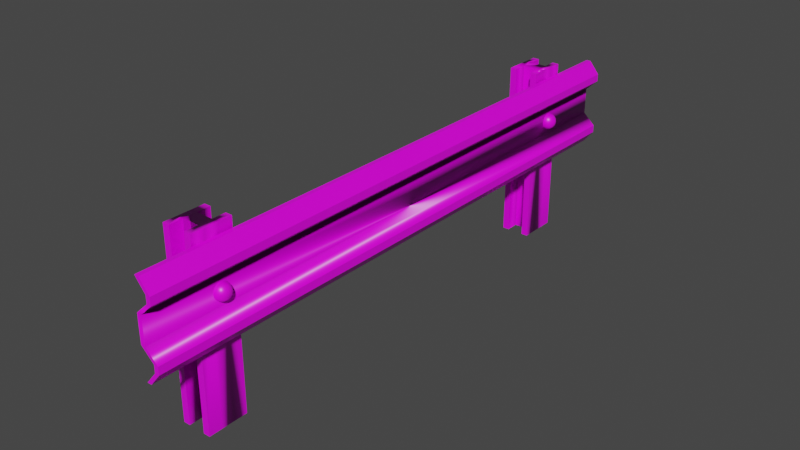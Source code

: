# Source: highway_fence_uv.blend  (saved by Blender 2.80.75; exported with 4.5.12 LTS)
import bpy
from mathutils import Matrix  # noqa: F401  (used for matrix-valued properties, if any)

bpy.ops.wm.read_factory_settings(use_empty=True)
scene = bpy.context.scene
scene.name = 'Scene'

# ---- collections
col_collection = bpy.data.collections.new('Collection'); scene.collection.children.link(col_collection)

# ---- images (referenced by path relative to the original .blend; pixels are not part of the script)
import os
ASSET_DIR = os.environ.get("B2B_ASSET_DIR", "")  # directory of the original .blend (textures are referenced by path, not embedded)
HERE = os.path.dirname(os.path.abspath(__file__))  # packed textures are extracted next to this script under _unpacked/

def load_image(name, relpath, width, height, colorspace="sRGB"):
    """Load a texture the original file referenced (path relative to the .blend, or extracted next to this script)."""
    p = next((c for c in (os.path.join(HERE, relpath), os.path.join(ASSET_DIR, relpath)) if relpath and os.path.exists(c)), "")
    if p:
        img = bpy.data.images.load(p, check_existing=True)
        img.name = name
    else:  # same state as the original file: an image datablock whose file is absent (Cycles renders it pink)
        img = bpy.data.images.new(name, width, height)
        img.source = "FILE"
        img.filepath = "//" + (relpath or name)
    img.colorspace_settings.name = colorspace
    return img
img_metalfence = load_image('metalfence', 'metalfence.jpg', 1024, 1024, 'sRGB')

# ---- materials (node trees are filled in below, after node groups)
mat_material = bpy.data.materials.new('Material')
mat_material.alpha_threshold = 0.0
mat_material.use_transparent_shadow = False
mat_material.line_color = (0.0, 0.0, 0.0, 1.0)

# ---- node groups
ng_auto_smooth = bpy.data.node_groups.new('Auto Smooth', 'GeometryNodeTree')
_s = ng_auto_smooth.interface.new_socket(name='Geometry', in_out='OUTPUT', socket_type='NodeSocketGeometry')
_s = ng_auto_smooth.interface.new_socket(name='Geometry', in_out='INPUT', socket_type='NodeSocketGeometry')
_s = ng_auto_smooth.interface.new_socket(name='Angle', in_out='INPUT', socket_type='NodeSocketFloat')
_s.subtype = 'ANGLE'
_s.min_value = 0.0
_s.max_value = 3.142
ng_auto_smooth.is_modifier = True
_N = ng_auto_smooth.nodes; _L = ng_auto_smooth.links
n0 = _N.new('NodeGroupOutput'); n0.name = 'Group Output'; n0.location = (480, -100)
n1 = _N.new('NodeGroupInput'); n1.name = 'Group Input'; n1.location = (-420, -300)
n2 = _N.new('NodeGroupInput'); n2.name = 'Group Input.001'; n2.location = (-60, -100)
n3 = _N.new('GeometryNodeSetShadeSmooth'); n3.name = 'Set Shade Smooth'; n3.location = (120, -100)
n3.domain = 'EDGE'
n4 = _N.new('GeometryNodeSetShadeSmooth'); n4.name = 'Set Shade Smooth.001'; n4.location = (300, -100)
n5 = _N.new('GeometryNodeInputMeshEdgeAngle'); n5.name = 'Edge Angle'; n5.location = (-420, -220)
n6 = _N.new('GeometryNodeInputEdgeSmooth'); n6.name = 'Is Edge Smooth'; n6.location = (-60, -160)
n7 = _N.new('GeometryNodeInputShadeSmooth'); n7.name = 'Is Face Smooth'; n7.location = (-240, -340)
n8 = _N.new('FunctionNodeBooleanMath'); n8.name = 'Boolean Math'; n8.location = (-60, -220)
n9 = _N.new('FunctionNodeCompare'); n9.name = 'Compare'; n9.location = (-240, -180)
n9.operation = 'LESS_EQUAL'
_L.new(n5.outputs[0], n9.inputs[0])
_L.new(n4.outputs[0], n0.inputs[0])
_L.new(n1.outputs[1], n9.inputs[1])
_L.new(n9.outputs[0], n8.inputs[0])
_L.new(n7.outputs[0], n8.inputs[1])
_L.new(n2.outputs[0], n3.inputs[0])
_L.new(n6.outputs[0], n3.inputs[1])
_L.new(n3.outputs[0], n4.inputs[0])
_L.new(n8.outputs[0], n3.inputs[2])
n0.is_active_output = True

# ---- material node trees
mat_material.use_nodes = True; mat_material.node_tree.nodes.clear()
_N = mat_material.node_tree.nodes; _L = mat_material.node_tree.links
n0 = _N.new('ShaderNodeOutputMaterial'); n0.name = 'Material Output'; n0.location = (300, 300)
n1 = _N.new('ShaderNodeBsdfPrincipled'); n1.name = 'Principled BSDF'; n1.location = (10, 300)
n1.distribution = 'GGX'
n1.subsurface_method = 'BURLEY'
n1.inputs[2].default_value = 0.4
n1.inputs[3].default_value = 1.45
n1.inputs[27].default_value = (0.0, 0.0, 0.0, 1.0)
n1.inputs[28].default_value = 1.0
n2 = _N.new('ShaderNodeTexImage'); n2.name = 'Image Texture'; n2.location = (-280, 275)
n2.image = img_metalfence
_L.new(n1.outputs[0], n0.inputs[0])
_L.new(n2.outputs[0], n1.inputs[0])
n0.is_active_output = True

# ---- world
world_world = bpy.data.worlds.new('World'); scene.world = world_world
world_world.use_nodes = True; world_world.node_tree.nodes.clear()
_N = world_world.node_tree.nodes; _L = world_world.node_tree.links
n0 = _N.new('ShaderNodeOutputWorld'); n0.name = 'World Output'; n0.location = (300, 300)
n1 = _N.new('ShaderNodeBackground'); n1.name = 'Background'; n1.location = (10, 300)
n1.inputs[0].default_value = (0.05088, 0.05088, 0.05088, 1.0)
_L.new(n1.outputs[0], n0.inputs[0])
n0.is_active_output = True
world_world.color = (0.05088, 0.05088, 0.05088)
world_world.use_sun_shadow = False
world_world.sun_shadow_jitter_overblur = 0.0

# ---- meshes
me_cube = bpy.data.meshes.new('Cube')
me_cube.from_pydata([(0.1457, -2.199, -0.1), (0.1457, 2.199, 0.1), (0.2052, -2.199, 0.1857), (0.2052, 2.199, 0.1857), (0.2381, 2.199, 0.1857), (0.2381, -2.199, 0.1857), (0.2052, -2.199, 0.2419), (0.2052, 2.199, 0.2419), (0.2381, 2.199, 0.2419), (0.2381, -2.199, 0.2419), (0.1289, -2.199, 0.3343), (0.1289, 2.199, 0.3343), (0.1618, 2.199, 0.3343), (0.1618, -2.199, 0.3343), (0.1128, -2.199, 0.1), (0.1128, -2.199, -0.1), (0.1128, 2.199, 0.1), (0.1128, 2.199, -0.1), (0.1457, -2.199, 0.1), (0.1457, 2.199, -0.1), (0.2052, -2.199, -0.1857), (0.2052, 2.199, -0.1857), (0.2381, 2.199, -0.1857), (0.2381, -2.199, -0.1857), (0.2052, -2.199, -0.2419), (0.2052, 2.199, -0.2419), (0.2381, 2.199, -0.2419), (0.2381, -2.199, -0.2419), (0.1289, -2.199, -0.3343), (0.1289, 2.199, -0.3343), (0.1618, 2.199, -0.3343), (0.1618, -2.199, -0.3343), (-0.1125, -1.707, -0.9407), (-0.0625, -1.707, -0.9407), (-0.0625, -1.707, 0.4017), (-0.0625, -1.607, -0.9407), (-0.1125, -1.507, 0.4017), (-0.1125, -1.507, -0.9407), (-0.0625, -1.507, -0.9407), (-0.0625, -1.507, 0.4017), (0.0625, -1.707, 0.4017), (0.0625, -1.507, 0.4017), (0.0625, -1.507, -0.9407), (0.1125, -1.507, 0.4017), (0.1125, -1.507, -0.9407), (-0.1125, -1.607, -0.9407), (-0.1125, -1.607, 0.4017), (-0.1125, -1.707, 0.4017), (-0.0625, -1.607, 0.4017), (-0.1125, -1.807, 0.4017), (-0.1125, -1.807, -0.9407), (-0.0625, -1.807, -0.9407), (-0.0625, -1.807, 0.4017), (0.0625, -1.707, -0.9407), (0.0625, -1.607, -0.9407), (0.0625, -1.607, 0.4017), (0.1125, -1.707, 0.4017), (0.1125, -1.707, -0.9407), (0.1125, -1.607, -0.9407), (0.1125, -1.607, 0.4017), (0.0625, -1.807, 0.4017), (0.0625, -1.807, -0.9407), (0.1125, -1.807, 0.4017), (0.1125, -1.807, -0.9407), (-0.1125, 1.707, -0.9407), (-0.0625, 1.707, -0.9407), (-0.0625, 1.707, 0.4017), (-0.0625, 1.607, -0.9407), (-0.1125, 1.507, 0.4017), (-0.1125, 1.507, -0.9407), (-0.0625, 1.507, -0.9407), (-0.0625, 1.507, 0.4017), (0.0625, 1.707, 0.4017), (0.0625, 1.507, 0.4017), (0.0625, 1.507, -0.9407), (0.1125, 1.507, 0.4017), (0.1125, 1.507, -0.9407), (-0.1125, 1.607, -0.9407), (-0.1125, 1.607, 0.4017), (-0.1125, 1.707, 0.4017), (-0.0625, 1.607, 0.4017), (-0.1125, 1.807, 0.4017), (-0.1125, 1.807, -0.9407), (-0.0625, 1.807, -0.9407), (-0.0625, 1.807, 0.4017), (0.0625, 1.707, -0.9407), (0.0625, 1.607, -0.9407), (0.0625, 1.607, 0.4017), (0.1125, 1.707, 0.4017), (0.1125, 1.707, -0.9407), (0.1125, 1.607, -0.9407), (0.1125, 1.607, 0.4017), (0.0625, 1.807, 0.4017), (0.0625, 1.807, -0.9407), (0.1125, 1.807, 0.4017), (0.1125, 1.807, -0.9407), (0.2084, -1.641, -0.00237), (0.2049, -1.629, -0.00237), (0.1993, -1.619, -0.00237), (0.1917, -1.609, -0.00237), (0.1825, -1.602, -0.00237), (0.172, -1.596, -0.00237), (0.1606, -1.593, -0.00237), (0.1487, -1.592, -0.00237), (0.2084, -1.641, -0.004686), (0.2049, -1.63, -0.006913), (0.1993, -1.619, -0.008966), (0.1917, -1.61, -0.01076), (0.1825, -1.603, -0.01224), (0.172, -1.597, -0.01334), (0.1606, -1.594, -0.01401), (0.1487, -1.593, -0.01424), (0.2084, -1.642, -0.006913), (0.2049, -1.631, -0.01128), (0.1993, -1.621, -0.01531), (0.1917, -1.613, -0.01884), (0.1825, -1.606, -0.02173), (0.172, -1.601, -0.02388), (0.1606, -1.597, -0.02521), (0.1487, -1.596, -0.02566), (0.2084, -1.643, -0.008966), (0.2049, -1.633, -0.01531), (0.1993, -1.624, -0.02115), (0.1917, -1.617, -0.02628), (0.1825, -1.61, -0.03048), (0.172, -1.606, -0.0336), (0.1606, -1.603, -0.03553), (0.2084, -1.644, -0.01076), (0.2049, -1.636, -0.01884), (0.1993, -1.629, -0.02628), (0.1917, -1.622, -0.0328), (0.1825, -1.617, -0.03815), (0.172, -1.613, -0.04212), (0.1606, -1.61, -0.04457), (0.2084, -1.646, -0.01224), (0.2049, -1.64, -0.02173), (0.1993, -1.634, -0.03048), (0.1917, -1.629, -0.03815), (0.1825, -1.624, -0.04444), (0.172, -1.621, -0.04912), (0.1606, -1.619, -0.052), (0.2084, -1.648, -0.01334), (0.2049, -1.644, -0.02388), (0.1993, -1.64, -0.0336), (0.1917, -1.636, -0.04212), (0.1825, -1.633, -0.04912), (0.172, -1.631, -0.05431), (0.1606, -1.63, -0.05751), (0.2084, -1.65, -0.01401), (0.2049, -1.648, -0.02521), (0.1993, -1.646, -0.03553), (0.1917, -1.644, -0.04457), (0.1825, -1.643, -0.052), (0.172, -1.642, -0.05751), (0.1606, -1.641, -0.06091), (0.1487, -1.641, -0.06205), (0.2084, -1.653, -0.01424), (0.2049, -1.653, -0.02566), (0.1993, -1.653, -0.03618), (0.1917, -1.653, -0.0454), (0.1825, -1.653, -0.05297), (0.172, -1.653, -0.05859), (0.1606, -1.653, -0.06205), (0.2084, -1.655, -0.01401), (0.2049, -1.657, -0.02521), (0.1993, -1.659, -0.03553), (0.1917, -1.661, -0.04457), (0.1825, -1.662, -0.052), (0.172, -1.663, -0.05751), (0.1606, -1.664, -0.06091), (0.2084, -1.657, -0.01334), (0.2049, -1.661, -0.02388), (0.1993, -1.665, -0.0336), (0.1917, -1.669, -0.04212), (0.1825, -1.672, -0.04912), (0.172, -1.674, -0.05431), (0.1606, -1.675, -0.05751), (0.2084, -1.659, -0.01224), (0.2049, -1.665, -0.02173), (0.1993, -1.671, -0.03048), (0.1917, -1.676, -0.03815), (0.1825, -1.681, -0.04444), (0.172, -1.684, -0.04912), (0.1606, -1.686, -0.052), (0.1487, -1.686, -0.05297), (0.2084, -1.661, -0.01076), (0.2049, -1.669, -0.01884), (0.1993, -1.676, -0.02628), (0.1917, -1.683, -0.0328), (0.1825, -1.688, -0.03815), (0.172, -1.692, -0.04212), (0.1606, -1.695, -0.04457), (0.2084, -1.662, -0.008966), (0.2049, -1.672, -0.01531), (0.1993, -1.681, -0.02115), (0.1917, -1.688, -0.02628), (0.1825, -1.695, -0.03048), (0.172, -1.699, -0.0336), (0.1606, -1.702, -0.03553), (0.1487, -1.703, -0.03618), (0.2084, -1.663, -0.006913), (0.2049, -1.674, -0.01128), (0.1993, -1.684, -0.01531), (0.1917, -1.692, -0.01884), (0.1825, -1.699, -0.02173), (0.172, -1.704, -0.02388), (0.1606, -1.708, -0.02521), (0.1487, -1.709, -0.02566), (0.2084, -1.664, -0.004686), (0.2049, -1.675, -0.006913), (0.1993, -1.686, -0.008966), (0.1917, -1.695, -0.01076), (0.1825, -1.702, -0.01224), (0.172, -1.708, -0.01334), (0.1606, -1.711, -0.01401), (0.1487, -1.712, -0.01424), (0.2084, -1.664, -0.00237), (0.2049, -1.676, -0.00237), (0.1993, -1.686, -0.00237), (0.1917, -1.696, -0.00237), (0.1825, -1.703, -0.00237), (0.172, -1.709, -0.00237), (0.1606, -1.712, -0.00237), (0.1487, -1.713, -0.00237), (0.2084, -1.664, -5.385e-05), (0.2049, -1.675, 0.002173), (0.1993, -1.686, 0.004226), (0.1917, -1.695, 0.006025), (0.1825, -1.702, 0.007501), (0.172, -1.708, 0.008598), (0.1606, -1.711, 0.009274), (0.2084, -1.663, 0.002173), (0.2049, -1.674, 0.006542), (0.1993, -1.684, 0.01057), (0.1917, -1.692, 0.0141), (0.1825, -1.699, 0.01699), (0.172, -1.704, 0.01914), (0.1606, -1.708, 0.02047), (0.1487, -1.709, 0.02092), (0.2084, -1.662, 0.004226), (0.2049, -1.672, 0.01057), (0.1993, -1.681, 0.01641), (0.1917, -1.688, 0.02154), (0.1825, -1.695, 0.02574), (0.172, -1.699, 0.02886), (0.1606, -1.702, 0.03079), (0.2096, -1.653, -0.00237), (0.2084, -1.661, 0.006025), (0.2049, -1.669, 0.0141), (0.1993, -1.676, 0.02154), (0.1917, -1.683, 0.02806), (0.1825, -1.688, 0.03341), (0.172, -1.692, 0.03738), (0.1606, -1.695, 0.03983), (0.2084, -1.659, 0.007501), (0.2049, -1.665, 0.01699), (0.1993, -1.671, 0.02574), (0.1917, -1.676, 0.03341), (0.1825, -1.681, 0.0397), (0.172, -1.684, 0.04438), (0.1606, -1.686, 0.04726), (0.1487, -1.686, 0.04823), (0.2084, -1.657, 0.008598), (0.2049, -1.661, 0.01914), (0.1993, -1.665, 0.02886), (0.1917, -1.669, 0.03738), (0.1825, -1.672, 0.04438), (0.172, -1.674, 0.04957), (0.1606, -1.675, 0.05277), (0.1487, -1.676, 0.05385), (0.2084, -1.655, 0.009274), (0.2049, -1.657, 0.02047), (0.1993, -1.659, 0.03079), (0.1917, -1.661, 0.03983), (0.1825, -1.662, 0.04726), (0.172, -1.663, 0.05277), (0.1606, -1.664, 0.05617), (0.2084, -1.653, 0.009502), (0.2049, -1.653, 0.02092), (0.1993, -1.653, 0.03144), (0.1917, -1.653, 0.04066), (0.1825, -1.653, 0.04823), (0.172, -1.653, 0.05385), (0.1606, -1.653, 0.05731), (0.2084, -1.65, 0.009274), (0.2049, -1.648, 0.02047), (0.1993, -1.646, 0.03079), (0.1917, -1.644, 0.03983), (0.1825, -1.643, 0.04726), (0.172, -1.642, 0.05277), (0.1606, -1.641, 0.05617), (0.2084, -1.648, 0.008598), (0.2049, -1.644, 0.01914), (0.1993, -1.64, 0.02886), (0.1917, -1.636, 0.03738), (0.1825, -1.633, 0.04438), (0.172, -1.631, 0.04957), (0.1606, -1.63, 0.05277), (0.2084, -1.646, 0.007501), (0.2049, -1.64, 0.01699), (0.1993, -1.634, 0.02574), (0.1917, -1.629, 0.03341), (0.1825, -1.624, 0.0397), (0.172, -1.621, 0.04438), (0.1606, -1.619, 0.04726), (0.2084, -1.644, 0.006025), (0.2049, -1.636, 0.0141), (0.1993, -1.629, 0.02154), (0.1917, -1.622, 0.02806), (0.1825, -1.617, 0.03341), (0.172, -1.613, 0.03738), (0.1606, -1.61, 0.03983), (0.1487, -1.609, 0.04066), (0.2084, -1.643, 0.004226), (0.2049, -1.633, 0.01057), (0.1993, -1.624, 0.01641), (0.1917, -1.617, 0.02154), (0.1825, -1.61, 0.02574), (0.172, -1.606, 0.02886), (0.1606, -1.603, 0.03079), (0.1487, -1.602, 0.03144), (0.2084, -1.642, 0.002173), (0.2049, -1.631, 0.006542), (0.1993, -1.621, 0.01057), (0.1917, -1.613, 0.0141), (0.1825, -1.606, 0.01699), (0.172, -1.601, 0.01914), (0.1606, -1.597, 0.02047), (0.1487, -1.596, 0.02092), (0.2084, -1.641, -5.385e-05), (0.2049, -1.63, 0.002173), (0.1993, -1.619, 0.004226), (0.1917, -1.61, 0.006025), (0.1825, -1.603, 0.007501), (0.172, -1.597, 0.008598), (0.1606, -1.594, 0.009274), (0.1487, -1.593, 0.009502), (0.07773, -1.592, -0.00237), (0.07773, -1.593, -0.01424), (0.07773, -1.596, -0.02566), (0.07773, -1.602, -0.03618), (0.1487, -1.602, -0.03618), (0.07773, -1.609, -0.0454), (0.07773, -1.619, -0.05297), (0.07773, -1.629, -0.05859), (0.07773, -1.641, -0.06205), (0.07773, -1.653, -0.06322), (0.07773, -1.664, -0.06205), (0.07773, -1.676, -0.05859), (0.07773, -1.686, -0.05297), (0.07773, -1.696, -0.0454), (0.1487, -1.696, -0.0454), (0.07773, -1.703, -0.03618), (0.07773, -1.709, -0.02566), (0.07773, -1.712, -0.01424), (0.07773, -1.713, -0.00237), (0.07773, -1.712, 0.009502), (0.07773, -1.709, 0.02092), (0.07773, -1.703, 0.03144), (0.1487, -1.703, 0.03144), (0.07773, -1.696, 0.04066), (0.07773, -1.686, 0.04823), (0.07773, -1.676, 0.05385), (0.07773, -1.664, 0.05731), (0.07773, -1.653, 0.05848), (0.07773, -1.641, 0.05731), (0.07773, -1.629, 0.05385), (0.07773, -1.619, 0.04823), (0.07773, -1.609, 0.04066), (0.07773, -1.602, 0.03144), (0.07773, -1.596, 0.02092), (0.07773, -1.593, 0.009502), (0.1487, -1.664, -0.06205), (0.1487, -1.676, -0.05859), (0.1487, -1.696, 0.04066), (0.1487, -1.664, 0.05731), (0.1487, -1.609, -0.0454), (0.1487, -1.653, 0.05848), (0.1487, -1.619, -0.05297), (0.1487, -1.641, 0.05731), (0.1487, -1.629, -0.05859), (0.1487, -1.629, 0.05385), (0.1487, -1.712, 0.009502), (0.1487, -1.619, 0.04823), (0.1487, -1.653, -0.06322), (0.2084, 1.641, -0.00237), (0.2049, 1.629, -0.00237), (0.1993, 1.619, -0.00237), (0.1917, 1.609, -0.00237), (0.1825, 1.602, -0.00237), (0.172, 1.596, -0.00237), (0.1606, 1.593, -0.00237), (0.1487, 1.592, -0.00237), (0.2084, 1.641, -0.004686), (0.2049, 1.63, -0.006913), (0.1993, 1.619, -0.008966), (0.1917, 1.61, -0.01076), (0.1825, 1.603, -0.01224), (0.172, 1.597, -0.01334), (0.1606, 1.594, -0.01401), (0.1487, 1.593, -0.01424), (0.2084, 1.642, -0.006913), (0.2049, 1.631, -0.01128), (0.1993, 1.621, -0.01531), (0.1917, 1.613, -0.01884), (0.1825, 1.606, -0.02173), (0.172, 1.601, -0.02388), (0.1606, 1.597, -0.02521), (0.1487, 1.596, -0.02566), (0.2084, 1.643, -0.008966), (0.2049, 1.633, -0.01531), (0.1993, 1.624, -0.02115), (0.1917, 1.617, -0.02628), (0.1825, 1.61, -0.03048), (0.172, 1.606, -0.0336), (0.1606, 1.603, -0.03553), (0.2084, 1.644, -0.01076), (0.2049, 1.636, -0.01884), (0.1993, 1.629, -0.02628), (0.1917, 1.622, -0.0328), (0.1825, 1.617, -0.03815), (0.172, 1.613, -0.04212), (0.1606, 1.61, -0.04457), (0.2084, 1.646, -0.01224), (0.2049, 1.64, -0.02173), (0.1993, 1.634, -0.03048), (0.1917, 1.629, -0.03815), (0.1825, 1.624, -0.04444), (0.172, 1.621, -0.04912), (0.1606, 1.619, -0.052), (0.2084, 1.648, -0.01334), (0.2049, 1.644, -0.02388), (0.1993, 1.64, -0.0336), (0.1917, 1.636, -0.04212), (0.1825, 1.633, -0.04912), (0.172, 1.631, -0.05431), (0.1606, 1.63, -0.05751), (0.2084, 1.65, -0.01401), (0.2049, 1.648, -0.02521), (0.1993, 1.646, -0.03553), (0.1917, 1.644, -0.04457), (0.1825, 1.643, -0.052), (0.172, 1.642, -0.05751), (0.1606, 1.641, -0.06091), (0.1487, 1.641, -0.06205), (0.2084, 1.653, -0.01424), (0.2049, 1.653, -0.02566), (0.1993, 1.653, -0.03618), (0.1917, 1.653, -0.0454), (0.1825, 1.653, -0.05297), (0.172, 1.653, -0.05859), (0.1606, 1.653, -0.06205), (0.2084, 1.655, -0.01401), (0.2049, 1.657, -0.02521), (0.1993, 1.659, -0.03553), (0.1917, 1.661, -0.04457), (0.1825, 1.662, -0.052), (0.172, 1.663, -0.05751), (0.1606, 1.664, -0.06091), (0.2084, 1.657, -0.01334), (0.2049, 1.661, -0.02388), (0.1993, 1.665, -0.0336), (0.1917, 1.669, -0.04212), (0.1825, 1.672, -0.04912), (0.172, 1.674, -0.05431), (0.1606, 1.675, -0.05751), (0.2084, 1.659, -0.01224), (0.2049, 1.665, -0.02173), (0.1993, 1.671, -0.03048), (0.1917, 1.676, -0.03815), (0.1825, 1.681, -0.04444), (0.172, 1.684, -0.04912), (0.1606, 1.686, -0.052), (0.1487, 1.686, -0.05297), (0.2084, 1.661, -0.01076), (0.2049, 1.669, -0.01884), (0.1993, 1.676, -0.02628), (0.1917, 1.683, -0.0328), (0.1825, 1.688, -0.03815), (0.172, 1.692, -0.04212), (0.1606, 1.695, -0.04457), (0.2084, 1.662, -0.008966), (0.2049, 1.672, -0.01531), (0.1993, 1.681, -0.02115), (0.1917, 1.688, -0.02628), (0.1825, 1.695, -0.03048), (0.172, 1.699, -0.0336), (0.1606, 1.702, -0.03553), (0.1487, 1.703, -0.03618), (0.2084, 1.663, -0.006913), (0.2049, 1.674, -0.01128), (0.1993, 1.684, -0.01531), (0.1917, 1.692, -0.01884), (0.1825, 1.699, -0.02173), (0.172, 1.704, -0.02388), (0.1606, 1.708, -0.02521), (0.1487, 1.709, -0.02566), (0.2084, 1.664, -0.004686), (0.2049, 1.675, -0.006913), (0.1993, 1.686, -0.008966), (0.1917, 1.695, -0.01076), (0.1825, 1.702, -0.01224), (0.172, 1.708, -0.01334), (0.1606, 1.711, -0.01401), (0.1487, 1.712, -0.01424), (0.2084, 1.664, -0.00237), (0.2049, 1.676, -0.00237), (0.1993, 1.686, -0.00237), (0.1917, 1.696, -0.00237), (0.1825, 1.703, -0.00237), (0.172, 1.709, -0.00237), (0.1606, 1.712, -0.00237), (0.1487, 1.713, -0.00237), (0.2084, 1.664, -5.385e-05), (0.2049, 1.675, 0.002173), (0.1993, 1.686, 0.004226), (0.1917, 1.695, 0.006025), (0.1825, 1.702, 0.007501), (0.172, 1.708, 0.008598), (0.1606, 1.711, 0.009274), (0.2084, 1.663, 0.002173), (0.2049, 1.674, 0.006542), (0.1993, 1.684, 0.01057), (0.1917, 1.692, 0.0141), (0.1825, 1.699, 0.01699), (0.172, 1.704, 0.01914), (0.1606, 1.708, 0.02047), (0.1487, 1.709, 0.02092), (0.2084, 1.662, 0.004226), (0.2049, 1.672, 0.01057), (0.1993, 1.681, 0.01641), (0.1917, 1.688, 0.02154), (0.1825, 1.695, 0.02574), (0.172, 1.699, 0.02886), (0.1606, 1.702, 0.03079), (0.2096, 1.653, -0.00237), (0.2084, 1.661, 0.006025), (0.2049, 1.669, 0.0141), (0.1993, 1.676, 0.02154), (0.1917, 1.683, 0.02806), (0.1825, 1.688, 0.03341), (0.172, 1.692, 0.03738), (0.1606, 1.695, 0.03983), (0.2084, 1.659, 0.007501), (0.2049, 1.665, 0.01699), (0.1993, 1.671, 0.02574), (0.1917, 1.676, 0.03341), (0.1825, 1.681, 0.0397), (0.172, 1.684, 0.04438), (0.1606, 1.686, 0.04726), (0.1487, 1.686, 0.04823), (0.2084, 1.657, 0.008598), (0.2049, 1.661, 0.01914), (0.1993, 1.665, 0.02886), (0.1917, 1.669, 0.03738), (0.1825, 1.672, 0.04438), (0.172, 1.674, 0.04957), (0.1606, 1.675, 0.05277), (0.1487, 1.676, 0.05385), (0.2084, 1.655, 0.009274), (0.2049, 1.657, 0.02047), (0.1993, 1.659, 0.03079), (0.1917, 1.661, 0.03983), (0.1825, 1.662, 0.04726), (0.172, 1.663, 0.05277), (0.1606, 1.664, 0.05617), (0.2084, 1.653, 0.009502), (0.2049, 1.653, 0.02092), (0.1993, 1.653, 0.03144), (0.1917, 1.653, 0.04066), (0.1825, 1.653, 0.04823), (0.172, 1.653, 0.05385), (0.1606, 1.653, 0.05731), (0.2084, 1.65, 0.009274), (0.2049, 1.648, 0.02047), (0.1993, 1.646, 0.03079), (0.1917, 1.644, 0.03983), (0.1825, 1.643, 0.04726), (0.172, 1.642, 0.05277), (0.1606, 1.641, 0.05617), (0.2084, 1.648, 0.008598), (0.2049, 1.644, 0.01914), (0.1993, 1.64, 0.02886), (0.1917, 1.636, 0.03738), (0.1825, 1.633, 0.04438), (0.172, 1.631, 0.04957), (0.1606, 1.63, 0.05277), (0.2084, 1.646, 0.007501), (0.2049, 1.64, 0.01699), (0.1993, 1.634, 0.02574), (0.1917, 1.629, 0.03341), (0.1825, 1.624, 0.0397), (0.172, 1.621, 0.04438), (0.1606, 1.619, 0.04726), (0.2084, 1.644, 0.006025), (0.2049, 1.636, 0.0141), (0.1993, 1.629, 0.02154), (0.1917, 1.622, 0.02806), (0.1825, 1.617, 0.03341), (0.172, 1.613, 0.03738), (0.1606, 1.61, 0.03983), (0.1487, 1.609, 0.04066), (0.2084, 1.643, 0.004226), (0.2049, 1.633, 0.01057), (0.1993, 1.624, 0.01641), (0.1917, 1.617, 0.02154), (0.1825, 1.61, 0.02574), (0.172, 1.606, 0.02886), (0.1606, 1.603, 0.03079), (0.1487, 1.602, 0.03144), (0.2084, 1.642, 0.002173), (0.2049, 1.631, 0.006542), (0.1993, 1.621, 0.01057), (0.1917, 1.613, 0.0141), (0.1825, 1.606, 0.01699), (0.172, 1.601, 0.01914), (0.1606, 1.597, 0.02047), (0.1487, 1.596, 0.02092), (0.2084, 1.641, -5.385e-05), (0.2049, 1.63, 0.002173), (0.1993, 1.619, 0.004226), (0.1917, 1.61, 0.006025), (0.1825, 1.603, 0.007501), (0.172, 1.597, 0.008598), (0.1606, 1.594, 0.009274), (0.1487, 1.593, 0.009502), (0.07773, 1.592, -0.00237), (0.07773, 1.593, -0.01424), (0.07773, 1.596, -0.02566), (0.07773, 1.602, -0.03618), (0.1487, 1.602, -0.03618), (0.07773, 1.609, -0.0454), (0.07773, 1.619, -0.05297), (0.07773, 1.629, -0.05859), (0.07773, 1.641, -0.06205), (0.07773, 1.653, -0.06322), (0.07773, 1.664, -0.06205), (0.07773, 1.676, -0.05859), (0.07773, 1.686, -0.05297), (0.07773, 1.696, -0.0454), (0.1487, 1.696, -0.0454), (0.07773, 1.703, -0.03618), (0.07773, 1.709, -0.02566), (0.07773, 1.712, -0.01424), (0.07773, 1.713, -0.00237), (0.07773, 1.712, 0.009502), (0.07773, 1.709, 0.02092), (0.07773, 1.703, 0.03144), (0.1487, 1.703, 0.03144), (0.07773, 1.696, 0.04066), (0.07773, 1.686, 0.04823), (0.07773, 1.676, 0.05385), (0.07773, 1.664, 0.05731), (0.07773, 1.653, 0.05848), (0.07773, 1.641, 0.05731), (0.07773, 1.629, 0.05385), (0.07773, 1.619, 0.04823), (0.07773, 1.609, 0.04066), (0.07773, 1.602, 0.03144), (0.07773, 1.596, 0.02092), (0.07773, 1.593, 0.009502), (0.1487, 1.664, -0.06205), (0.1487, 1.676, -0.05859), (0.1487, 1.696, 0.04066), (0.1487, 1.664, 0.05731), (0.1487, 1.609, -0.0454), (0.1487, 1.653, 0.05848), (0.1487, 1.619, -0.05297), (0.1487, 1.641, 0.05731), (0.1487, 1.629, -0.05859), (0.1487, 1.629, 0.05385), (0.1487, 1.712, 0.009502), (0.1487, 1.619, 0.04823), (0.1487, 1.653, -0.06322)], [], [(17, 16, 1, 19), (19, 1, 18, 0), (0, 18, 14, 15), (17, 19, 0, 15), (18, 1, 4, 5), (5, 4, 8, 9), (16, 14, 2, 3), (14, 18, 5, 2), (1, 16, 3, 4), (6, 9, 13, 10), (3, 2, 6, 7), (2, 5, 9, 6), (4, 3, 7, 8), (12, 11, 10, 13), (8, 7, 11, 12), (9, 8, 12, 13), (7, 6, 10, 11), (14, 16, 17, 15), (16, 14, 18, 1), (0, 23, 22, 19), (23, 27, 26, 22), (17, 21, 20, 15), (15, 20, 23, 0), (19, 22, 21, 17), (24, 28, 31, 27), (21, 25, 24, 20), (20, 24, 27, 23), (22, 26, 25, 21), (30, 31, 28, 29), (26, 30, 29, 25), (27, 31, 30, 26), (25, 29, 28, 24), (32, 47, 46, 45), (46, 48, 39, 36), (48, 34, 40, 55), (33, 34, 47, 32), (45, 35, 33, 32), (48, 46, 47, 34), (37, 36, 39, 38), (45, 46, 36, 37), (48, 35, 38, 39), (35, 45, 37, 38), (40, 53, 57, 56), (35, 48, 55, 54), (34, 33, 53, 40), (33, 35, 54, 53), (55, 40, 56, 59), (58, 54, 42, 44), (42, 41, 43, 44), (59, 58, 44, 43), (55, 59, 43, 41), (54, 55, 41, 42), (47, 49, 52, 34), (35, 45, 46, 48), (50, 51, 52, 49), (32, 50, 49, 47), (34, 52, 51, 33), (33, 51, 50, 32), (55, 59, 58, 54), (57, 58, 59, 56), (54, 58, 57, 53), (57, 63, 61, 53), (61, 63, 62, 60), (56, 62, 63, 57), (40, 60, 62, 56), (53, 61, 60, 40), (64, 77, 78, 79), (78, 68, 71, 80), (80, 87, 72, 66), (65, 64, 79, 66), (77, 64, 65, 67), (80, 66, 79, 78), (69, 70, 71, 68), (77, 69, 68, 78), (80, 71, 70, 67), (67, 70, 69, 77), (72, 88, 89, 85), (67, 86, 87, 80), (66, 72, 85, 65), (65, 85, 86, 67), (87, 91, 88, 72), (90, 76, 74, 86), (74, 76, 75, 73), (91, 75, 76, 90), (87, 73, 75, 91), (86, 74, 73, 87), (79, 66, 84, 81), (67, 80, 78, 77), (82, 81, 84, 83), (64, 79, 81, 82), (66, 65, 83, 84), (65, 64, 82, 83), (87, 86, 90, 91), (89, 88, 91, 90), (86, 85, 89, 90), (89, 85, 93, 95), (93, 92, 94, 95), (88, 89, 95, 94), (72, 88, 94, 92), (85, 72, 92, 93), (97, 96, 104, 105), (98, 97, 105, 106), (99, 98, 106, 107), (100, 99, 107, 108), (101, 100, 108, 109), (102, 101, 109, 110), (103, 102, 110, 111), (96, 246, 104), (111, 110, 118, 119), (104, 246, 112), (105, 104, 112, 113), (106, 105, 113, 114), (107, 106, 114, 115), (108, 107, 115, 116), (109, 108, 116, 117), (110, 109, 117, 118), (116, 115, 123, 124), (117, 116, 124, 125), (118, 117, 125, 126), (119, 118, 126, 341), (112, 246, 120), (113, 112, 120, 121), (114, 113, 121, 122), (115, 114, 122, 123), (120, 246, 127), (121, 120, 127, 128), (122, 121, 128, 129), (123, 122, 129, 130), (124, 123, 130, 131), (125, 124, 131, 132), (126, 125, 132, 133), (341, 126, 133, 376), (131, 130, 137, 138), (132, 131, 138, 139), (133, 132, 139, 140), (376, 133, 140, 378), (127, 246, 134), (128, 127, 134, 135), (129, 128, 135, 136), (130, 129, 136, 137), (135, 134, 141, 142), (136, 135, 142, 143), (137, 136, 143, 144), (138, 137, 144, 145), (139, 138, 145, 146), (140, 139, 146, 147), (378, 140, 147, 380), (134, 246, 141), (146, 145, 152, 153), (147, 146, 153, 154), (380, 147, 154, 155), (141, 246, 148), (142, 141, 148, 149), (143, 142, 149, 150), (144, 143, 150, 151), (145, 144, 151, 152), (149, 148, 156, 157), (150, 149, 157, 158), (151, 150, 158, 159), (152, 151, 159, 160), (153, 152, 160, 161), (154, 153, 161, 162), (155, 154, 162, 384), (148, 246, 156), (161, 160, 167, 168), (162, 161, 168, 169), (384, 162, 169, 372), (156, 246, 163), (157, 156, 163, 164), (158, 157, 164, 165), (159, 158, 165, 166), (160, 159, 166, 167), (165, 164, 171, 172), (166, 165, 172, 173), (167, 166, 173, 174), (168, 167, 174, 175), (169, 168, 175, 176), (372, 169, 176, 373), (163, 246, 170), (164, 163, 170, 171), (176, 175, 182, 183), (373, 176, 183, 184), (170, 246, 177), (171, 170, 177, 178), (172, 171, 178, 179), (173, 172, 179, 180), (174, 173, 180, 181), (175, 174, 181, 182), (180, 179, 187, 188), (181, 180, 188, 189), (182, 181, 189, 190), (183, 182, 190, 191), (184, 183, 191, 351), (177, 246, 185), (178, 177, 185, 186), (179, 178, 186, 187), (351, 191, 198, 199), (185, 246, 192), (186, 185, 192, 193), (187, 186, 193, 194), (188, 187, 194, 195), (189, 188, 195, 196), (190, 189, 196, 197), (191, 190, 197, 198), (195, 194, 202, 203), (196, 195, 203, 204), (197, 196, 204, 205), (198, 197, 205, 206), (199, 198, 206, 207), (192, 246, 200), (193, 192, 200, 201), (194, 193, 201, 202), (207, 206, 214, 215), (200, 246, 208), (201, 200, 208, 209), (202, 201, 209, 210), (203, 202, 210, 211), (204, 203, 211, 212), (205, 204, 212, 213), (206, 205, 213, 214), (212, 211, 219, 220), (213, 212, 220, 221), (214, 213, 221, 222), (208, 246, 216), (209, 208, 216, 217), (210, 209, 217, 218), (211, 210, 218, 219), (216, 246, 224), (217, 216, 224, 225), (218, 217, 225, 226), (219, 218, 226, 227), (220, 219, 227, 228), (221, 220, 228, 229), (222, 221, 229, 230), (228, 227, 234, 235), (229, 228, 235, 236), (230, 229, 236, 237), (224, 246, 231), (225, 224, 231, 232), (226, 225, 232, 233), (227, 226, 233, 234), (232, 231, 239, 240), (233, 232, 240, 241), (234, 233, 241, 242), (235, 234, 242, 243), (236, 235, 243, 244), (237, 236, 244, 245), (231, 246, 239), (244, 243, 251, 252), (245, 244, 252, 253), (359, 245, 253, 374), (239, 246, 247), (240, 239, 247, 248), (241, 240, 248, 249), (242, 241, 249, 250), (243, 242, 250, 251), (249, 248, 255, 256), (250, 249, 256, 257), (251, 250, 257, 258), (252, 251, 258, 259), (253, 252, 259, 260), (247, 246, 254), (248, 247, 254, 255), (260, 259, 267, 268), (254, 246, 262), (255, 254, 262, 263), (256, 255, 263, 264), (257, 256, 264, 265), (258, 257, 265, 266), (259, 258, 266, 267), (264, 263, 271, 272), (265, 264, 272, 273), (266, 265, 273, 274), (267, 266, 274, 275), (268, 267, 275, 276), (262, 246, 270), (263, 262, 270, 271), (276, 275, 282, 283), (270, 246, 277), (271, 270, 277, 278), (272, 271, 278, 279), (273, 272, 279, 280), (274, 273, 280, 281), (275, 274, 281, 282), (280, 279, 286, 287), (281, 280, 287, 288), (282, 281, 288, 289), (283, 282, 289, 290), (277, 246, 284), (278, 277, 284, 285), (279, 278, 285, 286), (284, 246, 291), (285, 284, 291, 292), (286, 285, 292, 293), (287, 286, 293, 294), (288, 287, 294, 295), (289, 288, 295, 296), (290, 289, 296, 297), (294, 293, 300, 301), (295, 294, 301, 302), (296, 295, 302, 303), (297, 296, 303, 304), (291, 246, 298), (292, 291, 298, 299), (293, 292, 299, 300), (298, 246, 305), (299, 298, 305, 306), (300, 299, 306, 307), (301, 300, 307, 308), (302, 301, 308, 309), (303, 302, 309, 310), (304, 303, 310, 311), (309, 308, 316, 317), (310, 309, 317, 318), (311, 310, 318, 319), (312, 311, 319, 320), (305, 246, 313), (306, 305, 313, 314), (307, 306, 314, 315), (308, 307, 315, 316), (314, 313, 321, 322), (315, 314, 322, 323), (316, 315, 323, 324), (317, 316, 324, 325), (318, 317, 325, 326), (319, 318, 326, 327), (313, 246, 321), (326, 325, 333, 334), (327, 326, 334, 335), (321, 246, 329), (322, 321, 329, 330), (323, 322, 330, 331), (324, 323, 331, 332), (325, 324, 332, 333), (330, 329, 96, 97), (331, 330, 97, 98), (332, 331, 98, 99), (333, 332, 99, 100), (334, 333, 100, 101), (335, 334, 101, 102), (336, 335, 102, 103), (329, 246, 96), (337, 103, 111, 338), (338, 111, 119, 339), (339, 119, 341, 340), (340, 341, 376, 342), (342, 376, 378, 343), (343, 378, 380, 344), (344, 380, 155, 345), (345, 155, 384, 346), (346, 384, 372, 347), (347, 372, 373, 348), (348, 373, 184, 349), (349, 184, 351, 350), (350, 351, 199, 352), (353, 207, 215, 354), (354, 215, 223, 355), (355, 223, 382, 356), (356, 382, 238, 357), (357, 238, 359, 358), (358, 359, 374, 360), (360, 374, 261, 361), (361, 261, 269, 362), (362, 269, 375, 363), (363, 375, 377, 364), (364, 377, 379, 365), (365, 379, 381, 366), (366, 381, 383, 367), (367, 383, 312, 368), (368, 312, 320, 369), (369, 320, 328, 370), (370, 328, 336, 371), (337, 338, 339, 340, 342, 343, 344, 345, 346, 347, 348, 349, 350, 352, 353, 354, 355, 356, 357, 358, 360, 361, 362, 363, 364, 365, 366, 367, 368, 369, 370, 371), (215, 214, 222, 223), (375, 276, 283, 377), (383, 304, 311, 312), (382, 230, 237, 238), (223, 222, 230, 382), (377, 283, 290, 379), (320, 319, 327, 328), (238, 237, 245, 359), (379, 290, 297, 381), (374, 253, 260, 261), (381, 297, 304, 383), (269, 268, 276, 375), (261, 260, 268, 269), (328, 327, 335, 336), (352, 199, 207, 353), (371, 336, 103, 337), (386, 394, 393, 385), (387, 395, 394, 386), (388, 396, 395, 387), (389, 397, 396, 388), (390, 398, 397, 389), (391, 399, 398, 390), (392, 400, 399, 391), (385, 393, 535), (400, 408, 407, 399), (393, 401, 535), (394, 402, 401, 393), (395, 403, 402, 394), (396, 404, 403, 395), (397, 405, 404, 396), (398, 406, 405, 397), (399, 407, 406, 398), (405, 413, 412, 404), (406, 414, 413, 405), (407, 415, 414, 406), (408, 630, 415, 407), (401, 409, 535), (402, 410, 409, 401), (403, 411, 410, 402), (404, 412, 411, 403), (409, 416, 535), (410, 417, 416, 409), (411, 418, 417, 410), (412, 419, 418, 411), (413, 420, 419, 412), (414, 421, 420, 413), (415, 422, 421, 414), (630, 665, 422, 415), (420, 427, 426, 419), (421, 428, 427, 420), (422, 429, 428, 421), (665, 667, 429, 422), (416, 423, 535), (417, 424, 423, 416), (418, 425, 424, 417), (419, 426, 425, 418), (424, 431, 430, 423), (425, 432, 431, 424), (426, 433, 432, 425), (427, 434, 433, 426), (428, 435, 434, 427), (429, 436, 435, 428), (667, 669, 436, 429), (423, 430, 535), (435, 442, 441, 434), (436, 443, 442, 435), (669, 444, 443, 436), (430, 437, 535), (431, 438, 437, 430), (432, 439, 438, 431), (433, 440, 439, 432), (434, 441, 440, 433), (438, 446, 445, 437), (439, 447, 446, 438), (440, 448, 447, 439), (441, 449, 448, 440), (442, 450, 449, 441), (443, 451, 450, 442), (444, 673, 451, 443), (437, 445, 535), (450, 457, 456, 449), (451, 458, 457, 450), (673, 661, 458, 451), (445, 452, 535), (446, 453, 452, 445), (447, 454, 453, 446), (448, 455, 454, 447), (449, 456, 455, 448), (454, 461, 460, 453), (455, 462, 461, 454), (456, 463, 462, 455), (457, 464, 463, 456), (458, 465, 464, 457), (661, 662, 465, 458), (452, 459, 535), (453, 460, 459, 452), (465, 472, 471, 464), (662, 473, 472, 465), (459, 466, 535), (460, 467, 466, 459), (461, 468, 467, 460), (462, 469, 468, 461), (463, 470, 469, 462), (464, 471, 470, 463), (469, 477, 476, 468), (470, 478, 477, 469), (471, 479, 478, 470), (472, 480, 479, 471), (473, 640, 480, 472), (466, 474, 535), (467, 475, 474, 466), (468, 476, 475, 467), (640, 488, 487, 480), (474, 481, 535), (475, 482, 481, 474), (476, 483, 482, 475), (477, 484, 483, 476), (478, 485, 484, 477), (479, 486, 485, 478), (480, 487, 486, 479), (484, 492, 491, 483), (485, 493, 492, 484), (486, 494, 493, 485), (487, 495, 494, 486), (488, 496, 495, 487), (481, 489, 535), (482, 490, 489, 481), (483, 491, 490, 482), (496, 504, 503, 495), (489, 497, 535), (490, 498, 497, 489), (491, 499, 498, 490), (492, 500, 499, 491), (493, 501, 500, 492), (494, 502, 501, 493), (495, 503, 502, 494), (501, 509, 508, 500), (502, 510, 509, 501), (503, 511, 510, 502), (497, 505, 535), (498, 506, 505, 497), (499, 507, 506, 498), (500, 508, 507, 499), (505, 513, 535), (506, 514, 513, 505), (507, 515, 514, 506), (508, 516, 515, 507), (509, 517, 516, 508), (510, 518, 517, 509), (511, 519, 518, 510), (517, 524, 523, 516), (518, 525, 524, 517), (519, 526, 525, 518), (513, 520, 535), (514, 521, 520, 513), (515, 522, 521, 514), (516, 523, 522, 515), (521, 529, 528, 520), (522, 530, 529, 521), (523, 531, 530, 522), (524, 532, 531, 523), (525, 533, 532, 524), (526, 534, 533, 525), (520, 528, 535), (533, 541, 540, 532), (534, 542, 541, 533), (648, 663, 542, 534), (528, 536, 535), (529, 537, 536, 528), (530, 538, 537, 529), (531, 539, 538, 530), (532, 540, 539, 531), (538, 545, 544, 537), (539, 546, 545, 538), (540, 547, 546, 539), (541, 548, 547, 540), (542, 549, 548, 541), (536, 543, 535), (537, 544, 543, 536), (549, 557, 556, 548), (543, 551, 535), (544, 552, 551, 543), (545, 553, 552, 544), (546, 554, 553, 545), (547, 555, 554, 546), (548, 556, 555, 547), (553, 561, 560, 552), (554, 562, 561, 553), (555, 563, 562, 554), (556, 564, 563, 555), (557, 565, 564, 556), (551, 559, 535), (552, 560, 559, 551), (565, 572, 571, 564), (559, 566, 535), (560, 567, 566, 559), (561, 568, 567, 560), (562, 569, 568, 561), (563, 570, 569, 562), (564, 571, 570, 563), (569, 576, 575, 568), (570, 577, 576, 569), (571, 578, 577, 570), (572, 579, 578, 571), (566, 573, 535), (567, 574, 573, 566), (568, 575, 574, 567), (573, 580, 535), (574, 581, 580, 573), (575, 582, 581, 574), (576, 583, 582, 575), (577, 584, 583, 576), (578, 585, 584, 577), (579, 586, 585, 578), (583, 590, 589, 582), (584, 591, 590, 583), (585, 592, 591, 584), (586, 593, 592, 585), (580, 587, 535), (581, 588, 587, 580), (582, 589, 588, 581), (587, 594, 535), (588, 595, 594, 587), (589, 596, 595, 588), (590, 597, 596, 589), (591, 598, 597, 590), (592, 599, 598, 591), (593, 600, 599, 592), (598, 606, 605, 597), (599, 607, 606, 598), (600, 608, 607, 599), (601, 609, 608, 600), (594, 602, 535), (595, 603, 602, 594), (596, 604, 603, 595), (597, 605, 604, 596), (603, 611, 610, 602), (604, 612, 611, 603), (605, 613, 612, 604), (606, 614, 613, 605), (607, 615, 614, 606), (608, 616, 615, 607), (602, 610, 535), (615, 623, 622, 614), (616, 624, 623, 615), (610, 618, 535), (611, 619, 618, 610), (612, 620, 619, 611), (613, 621, 620, 612), (614, 622, 621, 613), (619, 386, 385, 618), (620, 387, 386, 619), (621, 388, 387, 620), (622, 389, 388, 621), (623, 390, 389, 622), (624, 391, 390, 623), (625, 392, 391, 624), (618, 385, 535), (626, 627, 400, 392), (627, 628, 408, 400), (628, 629, 630, 408), (629, 631, 665, 630), (631, 632, 667, 665), (632, 633, 669, 667), (633, 634, 444, 669), (634, 635, 673, 444), (635, 636, 661, 673), (636, 637, 662, 661), (637, 638, 473, 662), (638, 639, 640, 473), (639, 641, 488, 640), (642, 643, 504, 496), (643, 644, 512, 504), (644, 645, 671, 512), (645, 646, 527, 671), (646, 647, 648, 527), (647, 649, 663, 648), (649, 650, 550, 663), (650, 651, 558, 550), (651, 652, 664, 558), (652, 653, 666, 664), (653, 654, 668, 666), (654, 655, 670, 668), (655, 656, 672, 670), (656, 657, 601, 672), (657, 658, 609, 601), (658, 659, 617, 609), (659, 660, 625, 617), (626, 660, 659, 658, 657, 656, 655, 654, 653, 652, 651, 650, 649, 647, 646, 645, 644, 643, 642, 641, 639, 638, 637, 636, 635, 634, 633, 632, 631, 629, 628, 627), (504, 512, 511, 503), (664, 666, 572, 565), (672, 601, 600, 593), (671, 527, 526, 519), (512, 671, 519, 511), (666, 668, 579, 572), (609, 617, 616, 608), (527, 648, 534, 526), (668, 670, 586, 579), (663, 550, 549, 542), (670, 672, 593, 586), (558, 664, 565, 557), (550, 558, 557, 549), (617, 625, 624, 616), (641, 642, 496, 488), (660, 626, 392, 625)])
me_cube.polygons.foreach_set('use_smooth', [True] * 678)
_uv = me_cube.uv_layers.new(name='UVMap')
_uv.uv.foreach_set('vector', [0.5265, 0.4644, 0.5265, 0.4871, 0.5159, 0.4871, 0.5159, 0.4644, 0.9219, 0.01376, 0.9862, 0.01376, 0.9862, 0.5138, 0.9219, 0.5138, 0.5159, 0.4111, 0.5159, 0.3883, 0.5265, 0.3883, 0.5265, 0.4111, 0.6368, 0.5138, 0.6262, 0.5138, 0.6262, 0.01376, 0.6368, 0.01376, 0.5774, 0.01376, 0.5774, 0.5138, 0.5477, 0.5138, 0.5477, 0.01376, 0.7621, 0.5138, 0.7621, 0.01376, 0.7801, 0.01376, 0.7801, 0.5138, 0.6665, 0.01376, 0.6665, 0.5138, 0.6368, 0.5138, 0.6368, 0.01376, 0.5265, 0.3883, 0.5159, 0.3883, 0.4862, 0.3786, 0.4968, 0.3786, 0.5159, 0.4871, 0.5265, 0.4871, 0.4968, 0.4969, 0.4862, 0.4969, 0.4968, 0.3722, 0.4862, 0.3722, 0.5108, 0.3617, 0.5213, 0.3617, 0.6665, 0.5138, 0.6665, 0.01376, 0.6846, 0.01376, 0.6846, 0.5138, 0.4968, 0.3786, 0.4862, 0.3786, 0.4862, 0.3722, 0.4968, 0.3722, 0.4862, 0.4969, 0.4968, 0.4969, 0.4968, 0.5033, 0.4862, 0.5033, 0.5371, 0.01376, 0.5477, 0.01376, 0.5477, 0.5138, 0.5371, 0.5138, 0.4862, 0.5033, 0.4968, 0.5033, 0.5213, 0.5138, 0.5108, 0.5138, 0.7801, 0.5138, 0.7801, 0.01376, 0.8099, 0.01376, 0.8099, 0.5138, 0.6846, 0.5138, 0.6846, 0.01376, 0.7143, 0.01376, 0.7143, 0.5138, 0.9219, 0.01376, 0.9219, 0.5138, 0.8576, 0.5138, 0.8576, 0.01376, 0.6665, 0.01376, 0.6665, 0.5138, 0.6559, 0.5138, 0.6559, 0.01376, 0.6071, 0.5138, 0.5774, 0.5138, 0.5774, 0.01376, 0.6071, 0.01376, 0.8576, 0.5138, 0.8396, 0.5138, 0.8396, 0.01376, 0.8576, 0.01376, 0.6368, 0.5138, 0.6071, 0.5138, 0.6071, 0.01376, 0.6368, 0.01376, 0.5265, 0.4111, 0.4968, 0.4208, 0.4862, 0.4208, 0.5159, 0.4111, 0.5159, 0.4644, 0.4862, 0.4546, 0.4968, 0.4546, 0.5265, 0.4644, 0.4968, 0.4272, 0.5213, 0.4377, 0.5108, 0.4377, 0.4862, 0.4272, 0.7621, 0.5138, 0.744, 0.5138, 0.744, 0.01376, 0.7621, 0.01376, 0.4968, 0.4208, 0.4968, 0.4272, 0.4862, 0.4272, 0.4862, 0.4208, 0.4862, 0.4546, 0.4862, 0.4482, 0.4968, 0.4482, 0.4968, 0.4546, 0.5265, 0.5138, 0.5265, 0.01376, 0.5371, 0.01376, 0.5371, 0.5138, 0.4862, 0.4482, 0.5108, 0.4377, 0.5213, 0.4377, 0.4968, 0.4482, 0.8396, 0.5138, 0.8099, 0.5138, 0.8099, 0.01376, 0.8396, 0.01376, 0.744, 0.5138, 0.7143, 0.5138, 0.7143, 0.01376, 0.744, 0.01376, 0.4678, 0.9658, 0.2178, 0.9658, 0.2178, 0.9469, 0.4678, 0.9469, 0.4864, 0.8431, 0.4864, 0.8526, 0.4678, 0.8526, 0.4678, 0.8431, 0.4864, 0.8526, 0.5051, 0.8526, 0.5051, 0.8761, 0.4864, 0.8761, 0.4678, 0.6827, 0.2178, 0.6827, 0.2178, 0.6733, 0.4678, 0.6733, 0.4864, 0.8431, 0.4864, 0.8337, 0.5051, 0.8337, 0.5051, 0.8431, 0.4864, 0.8526, 0.4864, 0.8431, 0.5051, 0.8431, 0.5051, 0.8526, 0.7178, 0.711, 0.4678, 0.711, 0.4678, 0.7016, 0.7178, 0.7016, 0.4678, 0.9469, 0.2178, 0.9469, 0.2178, 0.928, 0.4678, 0.928, 0.2178, 0.4941, 0.4678, 0.4941, 0.4678, 0.5129, 0.2178, 0.5129, 0.4864, 0.8337, 0.4864, 0.8431, 0.4678, 0.8431, 0.4678, 0.8337, 0.2178, 0.7063, 0.4678, 0.7063, 0.4678, 0.7158, 0.2178, 0.7158, 0.4678, 0.6639, 0.2178, 0.6639, 0.2178, 0.6403, 0.4678, 0.6403, 0.2178, 0.6827, 0.4678, 0.6827, 0.4678, 0.7063, 0.2178, 0.7063, 0.5051, 0.8337, 0.4864, 0.8337, 0.4864, 0.8101, 0.5051, 0.8101, 0.4864, 0.8761, 0.5051, 0.8761, 0.5051, 0.8856, 0.4864, 0.8856, 0.4864, 0.8007, 0.4864, 0.8101, 0.4678, 0.8101, 0.4678, 0.8007, 0.7178, 0.7205, 0.4678, 0.7205, 0.4678, 0.711, 0.7178, 0.711, 0.2178, 0.9092, 0.4678, 0.9092, 0.4678, 0.928, 0.2178, 0.928, 0.4864, 0.8761, 0.4864, 0.8856, 0.4678, 0.8856, 0.4678, 0.8761, 0.7178, 0.9658, 0.4678, 0.9658, 0.4678, 0.9469, 0.7178, 0.9469, 0.5051, 0.8431, 0.5237, 0.8431, 0.5237, 0.8526, 0.5051, 0.8526, 0.4678, 0.6639, 0.4678, 0.6733, 0.2178, 0.6733, 0.2178, 0.6639, 0.7178, 0.7394, 0.7178, 0.7488, 0.4678, 0.7488, 0.4678, 0.7394, 0.4678, 0.9658, 0.4678, 0.9846, 0.2178, 0.9846, 0.2178, 0.9658, 0.2178, 0.5884, 0.2178, 0.5695, 0.4678, 0.5695, 0.4678, 0.5884, 0.5051, 0.8337, 0.5237, 0.8337, 0.5237, 0.8431, 0.5051, 0.8431, 0.2178, 0.6403, 0.2178, 0.6309, 0.4678, 0.6309, 0.4678, 0.6403, 0.4678, 0.8903, 0.4678, 0.9092, 0.2178, 0.9092, 0.2178, 0.8903, 0.4864, 0.8101, 0.4864, 0.8007, 0.5051, 0.8007, 0.5051, 0.8101, 0.5051, 0.8007, 0.5237, 0.8007, 0.5237, 0.8101, 0.5051, 0.8101, 0.7178, 0.7299, 0.7178, 0.7394, 0.4678, 0.7394, 0.4678, 0.7299, 0.2178, 0.8903, 0.2178, 0.8714, 0.4678, 0.8714, 0.4678, 0.8903, 0.5051, 0.8761, 0.5237, 0.8761, 0.5237, 0.8856, 0.5051, 0.8856, 0.4678, 0.5507, 0.4678, 0.5695, 0.2178, 0.5695, 0.2178, 0.5507, 0.4678, 0.8337, 0.4678, 0.8526, 0.2178, 0.8526, 0.2178, 0.8337, 0.4864, 0.8007, 0.4678, 0.8007, 0.4678, 0.7912, 0.4864, 0.7912, 0.4864, 0.7912, 0.4864, 0.7677, 0.5051, 0.7677, 0.5051, 0.7912, 0.4678, 0.6214, 0.4678, 0.6309, 0.2178, 0.6309, 0.2178, 0.6214, 0.4864, 0.8856, 0.5051, 0.8856, 0.5051, 0.895, 0.4864, 0.895, 0.4864, 0.7912, 0.5051, 0.7912, 0.5051, 0.8007, 0.4864, 0.8007, 0.4678, 0.4846, 0.4678, 0.4941, 0.2178, 0.4941, 0.2178, 0.4846, 0.4678, 0.8526, 0.4678, 0.8714, 0.2178, 0.8714, 0.2178, 0.8526, 0.4678, 0.9469, 0.4678, 0.928, 0.7178, 0.928, 0.7178, 0.9469, 0.4864, 0.895, 0.4678, 0.895, 0.4678, 0.8856, 0.4864, 0.8856, 0.2178, 0.5978, 0.2178, 0.5884, 0.4678, 0.5884, 0.4678, 0.5978, 0.4678, 0.7252, 0.4678, 0.7488, 0.2178, 0.7488, 0.2178, 0.7252, 0.2178, 0.6214, 0.2178, 0.5978, 0.4678, 0.5978, 0.4678, 0.6214, 0.5051, 0.895, 0.5051, 0.9186, 0.4864, 0.9186, 0.4864, 0.895, 0.4864, 0.7677, 0.4864, 0.7582, 0.5051, 0.7582, 0.5051, 0.7677, 0.4864, 0.928, 0.4678, 0.928, 0.4678, 0.9186, 0.4864, 0.9186, 0.7178, 0.7488, 0.7178, 0.7582, 0.4678, 0.7582, 0.4678, 0.7488, 0.2178, 0.7771, 0.2178, 0.7582, 0.4678, 0.7582, 0.4678, 0.7771, 0.4864, 0.7677, 0.4678, 0.7677, 0.4678, 0.7582, 0.4864, 0.7582, 0.7178, 0.9658, 0.7178, 0.9846, 0.4678, 0.9846, 0.4678, 0.9658, 0.5051, 0.8007, 0.5051, 0.7912, 0.5237, 0.7912, 0.5237, 0.8007, 0.4678, 0.7252, 0.2178, 0.7252, 0.2178, 0.7158, 0.4678, 0.7158, 0.7178, 0.7299, 0.4678, 0.7299, 0.4678, 0.7205, 0.7178, 0.7205, 0.4678, 0.8337, 0.2178, 0.8337, 0.2178, 0.8148, 0.4678, 0.8148, 0.2178, 0.5318, 0.4678, 0.5318, 0.4678, 0.5507, 0.2178, 0.5507, 0.5051, 0.895, 0.5051, 0.8856, 0.5237, 0.8856, 0.5237, 0.895, 0.2178, 0.7488, 0.4678, 0.7488, 0.4678, 0.7582, 0.2178, 0.7582, 0.4678, 0.796, 0.2178, 0.796, 0.2178, 0.7771, 0.4678, 0.7771, 0.4864, 0.9186, 0.5051, 0.9186, 0.5051, 0.928, 0.4864, 0.928, 0.5051, 0.928, 0.5051, 0.9186, 0.5237, 0.9186, 0.5237, 0.928, 0.7178, 0.7016, 0.4678, 0.7016, 0.4678, 0.6922, 0.7178, 0.6922, 0.2178, 0.796, 0.4678, 0.796, 0.4678, 0.8148, 0.2178, 0.8148, 0.5051, 0.7677, 0.5051, 0.7582, 0.5237, 0.7582, 0.5237, 0.7677, 0.4678, 0.5318, 0.2178, 0.5318, 0.2178, 0.5129, 0.4678, 0.5129, 0.1309, 0.06858, 0.1309, 0.03733, 0.1465, 0.03733, 0.1465, 0.06858, 0.1309, 0.09983, 0.1309, 0.06858, 0.1465, 0.06858, 0.1465, 0.09983, 0.1309, 0.1311, 0.1309, 0.09983, 0.1465, 0.09983, 0.1465, 0.1311, 0.1309, 0.1623, 0.1309, 0.1311, 0.1465, 0.1311, 0.1465, 0.1623, 0.1309, 0.1936, 0.1309, 0.1623, 0.1465, 0.1623, 0.1465, 0.1936, 0.1309, 0.2248, 0.1309, 0.1936, 0.1465, 0.1936, 0.1465, 0.2248, 0.1309, 0.2561, 0.1309, 0.2248, 0.1465, 0.2248, 0.1465, 0.2561, 0.1309, 0.03733, 0.1387, 0.006083, 0.1465, 0.03733, 0.1465, 0.2561, 0.1465, 0.2248, 0.1622, 0.2248, 0.1622, 0.2561, 0.1465, 0.03733, 0.1544, 0.006083, 0.1622, 0.03733, 0.1465, 0.06858, 0.1465, 0.03733, 0.1622, 0.03733, 0.1622, 0.06858, 0.1465, 0.09983, 0.1465, 0.06858, 0.1622, 0.06858, 0.1622, 0.09983, 0.1465, 0.1311, 0.1465, 0.09983, 0.1622, 0.09983, 0.1622, 0.1311, 0.1465, 0.1623, 0.1465, 0.1311, 0.1622, 0.1311, 0.1622, 0.1623, 0.1465, 0.1936, 0.1465, 0.1623, 0.1622, 0.1623, 0.1622, 0.1936, 0.1465, 0.2248, 0.1465, 0.1936, 0.1622, 0.1936, 0.1622, 0.2248, 0.1622, 0.1623, 0.1622, 0.1311, 0.1778, 0.1311, 0.1778, 0.1623, 0.1622, 0.1936, 0.1622, 0.1623, 0.1778, 0.1623, 0.1778, 0.1936, 0.1622, 0.2248, 0.1622, 0.1936, 0.1778, 0.1936, 0.1778, 0.2248, 0.1622, 0.2561, 0.1622, 0.2248, 0.1778, 0.2248, 0.1778, 0.2561, 0.1622, 0.03733, 0.17, 0.006083, 0.1778, 0.03733, 0.1622, 0.06858, 0.1622, 0.03733, 0.1778, 0.03733, 0.1778, 0.06858, 0.1622, 0.09983, 0.1622, 0.06858, 0.1778, 0.06858, 0.1778, 0.09983, 0.1622, 0.1311, 0.1622, 0.09983, 0.1778, 0.09983, 0.1778, 0.1311, 0.1778, 0.03733, 0.1856, 0.006083, 0.1934, 0.03733, 0.1778, 0.06858, 0.1778, 0.03733, 0.1934, 0.03733, 0.1934, 0.06858, 0.1778, 0.09983, 0.1778, 0.06858, 0.1934, 0.06858, 0.1934, 0.09983, 0.1778, 0.1311, 0.1778, 0.09983, 0.1934, 0.09983, 0.1934, 0.1311, 0.1778, 0.1623, 0.1778, 0.1311, 0.1934, 0.1311, 0.1934, 0.1623, 0.1778, 0.1936, 0.1778, 0.1623, 0.1934, 0.1623, 0.1934, 0.1936, 0.1778, 0.2248, 0.1778, 0.1936, 0.1934, 0.1936, 0.1934, 0.2248, 0.1778, 0.2561, 0.1778, 0.2248, 0.1934, 0.2248, 0.1934, 0.2561, 0.1934, 0.1623, 0.1934, 0.1311, 0.209, 0.1311, 0.209, 0.1623, 0.1934, 0.1936, 0.1934, 0.1623, 0.209, 0.1623, 0.209, 0.1936, 0.1934, 0.2248, 0.1934, 0.1936, 0.209, 0.1936, 0.209, 0.2248, 0.1934, 0.2561, 0.1934, 0.2248, 0.209, 0.2248, 0.209, 0.2561, 0.1934, 0.03733, 0.2012, 0.006083, 0.209, 0.03733, 0.1934, 0.06858, 0.1934, 0.03733, 0.209, 0.03733, 0.209, 0.06858, 0.1934, 0.09983, 0.1934, 0.06858, 0.209, 0.06858, 0.209, 0.09983, 0.1934, 0.1311, 0.1934, 0.09983, 0.209, 0.09983, 0.209, 0.1311, 0.209, 0.06858, 0.209, 0.03733, 0.2247, 0.03733, 0.2247, 0.06858, 0.209, 0.09983, 0.209, 0.06858, 0.2247, 0.06858, 0.2247, 0.09983, 0.209, 0.1311, 0.209, 0.09983, 0.2247, 0.09983, 0.2247, 0.1311, 0.209, 0.1623, 0.209, 0.1311, 0.2247, 0.1311, 0.2247, 0.1623, 0.209, 0.1936, 0.209, 0.1623, 0.2247, 0.1623, 0.2247, 0.1936, 0.209, 0.2248, 0.209, 0.1936, 0.2247, 0.1936, 0.2247, 0.2248, 0.209, 0.2561, 0.209, 0.2248, 0.2247, 0.2248, 0.2247, 0.2561, 0.209, 0.03733, 0.2169, 0.006083, 0.2247, 0.03733, 0.2247, 0.1936, 0.2247, 0.1623, 0.2403, 0.1623, 0.2403, 0.1936, 0.2247, 0.2248, 0.2247, 0.1936, 0.2403, 0.1936, 0.2403, 0.2248, 0.2247, 0.2561, 0.2247, 0.2248, 0.2403, 0.2248, 0.2403, 0.2561, 0.2247, 0.03733, 0.2325, 0.006083, 0.2403, 0.03733, 0.2247, 0.06858, 0.2247, 0.03733, 0.2403, 0.03733, 0.2403, 0.06858, 0.2247, 0.09983, 0.2247, 0.06858, 0.2403, 0.06858, 0.2403, 0.09983, 0.2247, 0.1311, 0.2247, 0.09983, 0.2403, 0.09983, 0.2403, 0.1311, 0.2247, 0.1623, 0.2247, 0.1311, 0.2403, 0.1311, 0.2403, 0.1623, 0.2403, 0.06858, 0.2403, 0.03733, 0.2559, 0.03733, 0.2559, 0.06858, 0.2403, 0.09983, 0.2403, 0.06858, 0.2559, 0.06858, 0.2559, 0.09983, 0.2403, 0.1311, 0.2403, 0.09983, 0.2559, 0.09983, 0.2559, 0.1311, 0.2403, 0.1623, 0.2403, 0.1311, 0.2559, 0.1311, 0.2559, 0.1623, 0.2403, 0.1936, 0.2403, 0.1623, 0.2559, 0.1623, 0.2559, 0.1936, 0.2403, 0.2248, 0.2403, 0.1936, 0.2559, 0.1936, 0.2559, 0.2248, 0.2403, 0.2561, 0.2403, 0.2248, 0.2559, 0.2248, 0.2559, 0.2561, 0.2403, 0.03733, 0.2481, 0.006083, 0.2559, 0.03733, 0.2559, 0.1936, 0.2559, 0.1623, 0.2715, 0.1623, 0.2715, 0.1936, 0.2559, 0.2248, 0.2559, 0.1936, 0.2715, 0.1936, 0.2715, 0.2248, 0.2559, 0.2561, 0.2559, 0.2248, 0.2715, 0.2248, 0.2715, 0.2561, 0.2559, 0.03733, 0.2637, 0.006083, 0.2715, 0.03733, 0.2559, 0.06858, 0.2559, 0.03733, 0.2715, 0.03733, 0.2715, 0.06858, 0.2559, 0.09983, 0.2559, 0.06858, 0.2715, 0.06858, 0.2715, 0.09983, 0.2559, 0.1311, 0.2559, 0.09983, 0.2715, 0.09983, 0.2715, 0.1311, 0.2559, 0.1623, 0.2559, 0.1311, 0.2715, 0.1311, 0.2715, 0.1623, 0.2715, 0.09983, 0.2715, 0.06858, 0.2872, 0.06858, 0.2872, 0.09983, 0.2715, 0.1311, 0.2715, 0.09983, 0.2872, 0.09983, 0.2872, 0.1311, 0.2715, 0.1623, 0.2715, 0.1311, 0.2872, 0.1311, 0.2872, 0.1623, 0.2715, 0.1936, 0.2715, 0.1623, 0.2872, 0.1623, 0.2872, 0.1936, 0.2715, 0.2248, 0.2715, 0.1936, 0.2872, 0.1936, 0.2872, 0.2248, 0.2715, 0.2561, 0.2715, 0.2248, 0.2872, 0.2248, 0.2872, 0.2561, 0.2715, 0.03733, 0.2794, 0.006083, 0.2872, 0.03733, 0.2715, 0.06858, 0.2715, 0.03733, 0.2872, 0.03733, 0.2872, 0.06858, 0.2872, 0.2248, 0.2872, 0.1936, 0.3028, 0.1936, 0.3028, 0.2248, 0.2872, 0.2561, 0.2872, 0.2248, 0.3028, 0.2248, 0.3028, 0.2561, 0.2872, 0.03733, 0.295, 0.006083, 0.3028, 0.03733, 0.2872, 0.06858, 0.2872, 0.03733, 0.3028, 0.03733, 0.3028, 0.06858, 0.2872, 0.09983, 0.2872, 0.06858, 0.3028, 0.06858, 0.3028, 0.09983, 0.2872, 0.1311, 0.2872, 0.09983, 0.3028, 0.09983, 0.3028, 0.1311, 0.2872, 0.1623, 0.2872, 0.1311, 0.3028, 0.1311, 0.3028, 0.1623, 0.2872, 0.1936, 0.2872, 0.1623, 0.3028, 0.1623, 0.3028, 0.1936, 0.3028, 0.1311, 0.3028, 0.09983, 0.3184, 0.09983, 0.3184, 0.1311, 0.3028, 0.1623, 0.3028, 0.1311, 0.3184, 0.1311, 0.3184, 0.1623, 0.3028, 0.1936, 0.3028, 0.1623, 0.3184, 0.1623, 0.3184, 0.1936, 0.3028, 0.2248, 0.3028, 0.1936, 0.3184, 0.1936, 0.3184, 0.2248, 0.3028, 0.2561, 0.3028, 0.2248, 0.3184, 0.2248, 0.3184, 0.2561, 0.3028, 0.03733, 0.3106, 0.006083, 0.3184, 0.03733, 0.3028, 0.06858, 0.3028, 0.03733, 0.3184, 0.03733, 0.3184, 0.06858, 0.3028, 0.09983, 0.3028, 0.06858, 0.3184, 0.06858, 0.3184, 0.09983, 0.3184, 0.2561, 0.3184, 0.2248, 0.334, 0.2248, 0.334, 0.2561, 0.3184, 0.03733, 0.3262, 0.006083, 0.334, 0.03733, 0.3184, 0.06858, 0.3184, 0.03733, 0.334, 0.03733, 0.334, 0.06858, 0.3184, 0.09983, 0.3184, 0.06858, 0.334, 0.06858, 0.334, 0.09983, 0.3184, 0.1311, 0.3184, 0.09983, 0.334, 0.09983, 0.334, 0.1311, 0.3184, 0.1623, 0.3184, 0.1311, 0.334, 0.1311, 0.334, 0.1623, 0.3184, 0.1936, 0.3184, 0.1623, 0.334, 0.1623, 0.334, 0.1936, 0.3184, 0.2248, 0.3184, 0.1936, 0.334, 0.1936, 0.334, 0.2248, 0.334, 0.1311, 0.334, 0.09983, 0.3497, 0.09983, 0.3497, 0.1311, 0.334, 0.1623, 0.334, 0.1311, 0.3497, 0.1311, 0.3497, 0.1623, 0.334, 0.1936, 0.334, 0.1623, 0.3497, 0.1623, 0.3497, 0.1936, 0.334, 0.2248, 0.334, 0.1936, 0.3497, 0.1936, 0.3497, 0.2248, 0.334, 0.2561, 0.334, 0.2248, 0.3497, 0.2248, 0.3497, 0.2561, 0.334, 0.03733, 0.3419, 0.006083, 0.3497, 0.03733, 0.334, 0.06858, 0.334, 0.03733, 0.3497, 0.03733, 0.3497, 0.06858, 0.334, 0.09983, 0.334, 0.06858, 0.3497, 0.06858, 0.3497, 0.09983, 0.3497, 0.2561, 0.3497, 0.2248, 0.3653, 0.2248, 0.3653, 0.2561, 0.3497, 0.03733, 0.3575, 0.006083, 0.3653, 0.03733, 0.3497, 0.06858, 0.3497, 0.03733, 0.3653, 0.03733, 0.3653, 0.06858, 0.3497, 0.09983, 0.3497, 0.06858, 0.3653, 0.06858, 0.3653, 0.09983, 0.3497, 0.1311, 0.3497, 0.09983, 0.3653, 0.09983, 0.3653, 0.1311, 0.3497, 0.1623, 0.3497, 0.1311, 0.3653, 0.1311, 0.3653, 0.1623, 0.3497, 0.1936, 0.3497, 0.1623, 0.3653, 0.1623, 0.3653, 0.1936, 0.3497, 0.2248, 0.3497, 0.1936, 0.3653, 0.1936, 0.3653, 0.2248, 0.3653, 0.1623, 0.3653, 0.1311, 0.3809, 0.1311, 0.3809, 0.1623, 0.3653, 0.1936, 0.3653, 0.1623, 0.3809, 0.1623, 0.3809, 0.1936, 0.3653, 0.2248, 0.3653, 0.1936, 0.3809, 0.1936, 0.3809, 0.2248, 0.3653, 0.03733, 0.3731, 0.006083, 0.3809, 0.03733, 0.3653, 0.06858, 0.3653, 0.03733, 0.3809, 0.03733, 0.3809, 0.06858, 0.3653, 0.09983, 0.3653, 0.06858, 0.3809, 0.06858, 0.3809, 0.09983, 0.3653, 0.1311, 0.3653, 0.09983, 0.3809, 0.09983, 0.3809, 0.1311, 0.3809, 0.03733, 0.3887, 0.006083, 0.3965, 0.03733, 0.3809, 0.06858, 0.3809, 0.03733, 0.3965, 0.03733, 0.3965, 0.06858, 0.3809, 0.09983, 0.3809, 0.06858, 0.3965, 0.06858, 0.3965, 0.09983, 0.3809, 0.1311, 0.3809, 0.09983, 0.3965, 0.09983, 0.3965, 0.1311, 0.3809, 0.1623, 0.3809, 0.1311, 0.3965, 0.1311, 0.3965, 0.1623, 0.3809, 0.1936, 0.3809, 0.1623, 0.3965, 0.1623, 0.3965, 0.1936, 0.3809, 0.2248, 0.3809, 0.1936, 0.3965, 0.1936, 0.3965, 0.2248, 0.3965, 0.1623, 0.3965, 0.1311, 0.4122, 0.1311, 0.4122, 0.1623, 0.3965, 0.1936, 0.3965, 0.1623, 0.4122, 0.1623, 0.4122, 0.1936, 0.3965, 0.2248, 0.3965, 0.1936, 0.4122, 0.1936, 0.4122, 0.2248, 0.3965, 0.03733, 0.4044, 0.006083, 0.4122, 0.03733, 0.3965, 0.06858, 0.3965, 0.03733, 0.4122, 0.03733, 0.4122, 0.06858, 0.3965, 0.09983, 0.3965, 0.06858, 0.4122, 0.06858, 0.4122, 0.09983, 0.3965, 0.1311, 0.3965, 0.09983, 0.4122, 0.09983, 0.4122, 0.1311, 0.4122, 0.06858, 0.4122, 0.03733, 0.4278, 0.03733, 0.4278, 0.06858, 0.4122, 0.09983, 0.4122, 0.06858, 0.4278, 0.06858, 0.4278, 0.09983, 0.4122, 0.1311, 0.4122, 0.09983, 0.4278, 0.09983, 0.4278, 0.1311, 0.4122, 0.1623, 0.4122, 0.1311, 0.4278, 0.1311, 0.4278, 0.1623, 0.4122, 0.1936, 0.4122, 0.1623, 0.4278, 0.1623, 0.4278, 0.1936, 0.4122, 0.2248, 0.4122, 0.1936, 0.4278, 0.1936, 0.4278, 0.2248, 0.4122, 0.03733, 0.42, 0.006083, 0.4278, 0.03733, 0.4278, 0.1936, 0.4278, 0.1623, 0.4434, 0.1623, 0.4434, 0.1936, 0.4278, 0.2248, 0.4278, 0.1936, 0.4434, 0.1936, 0.4434, 0.2248, 0.4278, 0.2561, 0.4278, 0.2248, 0.4434, 0.2248, 0.4434, 0.2561, 0.4278, 0.03733, 0.4356, 0.006083, 0.4434, 0.03733, 0.4278, 0.06858, 0.4278, 0.03733, 0.4434, 0.03733, 0.4434, 0.06858, 0.4278, 0.09983, 0.4278, 0.06858, 0.4434, 0.06858, 0.4434, 0.09983, 0.4278, 0.1311, 0.4278, 0.09983, 0.4434, 0.09983, 0.4434, 0.1311, 0.4278, 0.1623, 0.4278, 0.1311, 0.4434, 0.1311, 0.4434, 0.1623, 0.4434, 0.09983, 0.4434, 0.06858, 0.459, 0.06858, 0.459, 0.09983, 0.4434, 0.1311, 0.4434, 0.09983, 0.459, 0.09983, 0.459, 0.1311, 0.4434, 0.1623, 0.4434, 0.1311, 0.459, 0.1311, 0.459, 0.1623, 0.4434, 0.1936, 0.4434, 0.1623, 0.459, 0.1623, 0.459, 0.1936, 0.4434, 0.2248, 0.4434, 0.1936, 0.459, 0.1936, 0.459, 0.2248, 0.4434, 0.03733, 0.4512, 0.006083, 0.459, 0.03733, 0.4434, 0.06858, 0.4434, 0.03733, 0.459, 0.03733, 0.459, 0.06858, 0.459, 0.2248, 0.459, 0.1936, 0.4747, 0.1936, 0.4747, 0.2248, 0.459, 0.03733, 0.4669, 0.006083, 0.4747, 0.03733, 0.459, 0.06858, 0.459, 0.03733, 0.4747, 0.03733, 0.4747, 0.06858, 0.459, 0.09983, 0.459, 0.06858, 0.4747, 0.06858, 0.4747, 0.09983, 0.459, 0.1311, 0.459, 0.09983, 0.4747, 0.09983, 0.4747, 0.1311, 0.459, 0.1623, 0.459, 0.1311, 0.4747, 0.1311, 0.4747, 0.1623, 0.459, 0.1936, 0.459, 0.1623, 0.4747, 0.1623, 0.4747, 0.1936, 0.4747, 0.09983, 0.4747, 0.06858, 0.4903, 0.06858, 0.4903, 0.09983, 0.4747, 0.1311, 0.4747, 0.09983, 0.4903, 0.09983, 0.4903, 0.1311, 0.4747, 0.1623, 0.4747, 0.1311, 0.4903, 0.1311, 0.4903, 0.1623, 0.4747, 0.1936, 0.4747, 0.1623, 0.4903, 0.1623, 0.4903, 0.1936, 0.4747, 0.2248, 0.4747, 0.1936, 0.4903, 0.1936, 0.4903, 0.2248, 0.4747, 0.03733, 0.4825, 0.006083, 0.4903, 0.03733, 0.4747, 0.06858, 0.4747, 0.03733, 0.4903, 0.03733, 0.4903, 0.06858, 0.4903, 0.2248, 0.4903, 0.1936, 0.5059, 0.1936, 0.5059, 0.2248, 0.4903, 0.03733, 0.4981, 0.006083, 0.5059, 0.03733, 0.4903, 0.06858, 0.4903, 0.03733, 0.5059, 0.03733, 0.5059, 0.06858, 0.4903, 0.09983, 0.4903, 0.06858, 0.5059, 0.06858, 0.5059, 0.09983, 0.4903, 0.1311, 0.4903, 0.09983, 0.5059, 0.09983, 0.5059, 0.1311, 0.4903, 0.1623, 0.4903, 0.1311, 0.5059, 0.1311, 0.5059, 0.1623, 0.4903, 0.1936, 0.4903, 0.1623, 0.5059, 0.1623, 0.5059, 0.1936, 0.005916, 0.1311, 0.005916, 0.09983, 0.02154, 0.09983, 0.02154, 0.1311, 0.005916, 0.1623, 0.005916, 0.1311, 0.02154, 0.1311, 0.02154, 0.1623, 0.005916, 0.1936, 0.005916, 0.1623, 0.02154, 0.1623, 0.02154, 0.1936, 0.005916, 0.2248, 0.005916, 0.1936, 0.02154, 0.1936, 0.02154, 0.2248, 0.005916, 0.03733, 0.01373, 0.006083, 0.02154, 0.03733, 0.005916, 0.06858, 0.005916, 0.03733, 0.02154, 0.03733, 0.02154, 0.06858, 0.005916, 0.09983, 0.005916, 0.06858, 0.02154, 0.06858, 0.02154, 0.09983, 0.02154, 0.03733, 0.02935, 0.006083, 0.03717, 0.03733, 0.02154, 0.06858, 0.02154, 0.03733, 0.03717, 0.03733, 0.03717, 0.06858, 0.02154, 0.09983, 0.02154, 0.06858, 0.03717, 0.06858, 0.03717, 0.09983, 0.02154, 0.1311, 0.02154, 0.09983, 0.03717, 0.09983, 0.03717, 0.1311, 0.02154, 0.1623, 0.02154, 0.1311, 0.03717, 0.1311, 0.03717, 0.1623, 0.02154, 0.1936, 0.02154, 0.1623, 0.03717, 0.1623, 0.03717, 0.1936, 0.02154, 0.2248, 0.02154, 0.1936, 0.03717, 0.1936, 0.03717, 0.2248, 0.03717, 0.1311, 0.03717, 0.09983, 0.05279, 0.09983, 0.05279, 0.1311, 0.03717, 0.1623, 0.03717, 0.1311, 0.05279, 0.1311, 0.05279, 0.1623, 0.03717, 0.1936, 0.03717, 0.1623, 0.05279, 0.1623, 0.05279, 0.1936, 0.03717, 0.2248, 0.03717, 0.1936, 0.05279, 0.1936, 0.05279, 0.2248, 0.03717, 0.03733, 0.04498, 0.006083, 0.05279, 0.03733, 0.03717, 0.06858, 0.03717, 0.03733, 0.05279, 0.03733, 0.05279, 0.06858, 0.03717, 0.09983, 0.03717, 0.06858, 0.05279, 0.06858, 0.05279, 0.09983, 0.05279, 0.03733, 0.0606, 0.006083, 0.06842, 0.03733, 0.05279, 0.06858, 0.05279, 0.03733, 0.06842, 0.03733, 0.06842, 0.06858, 0.05279, 0.09983, 0.05279, 0.06858, 0.06842, 0.06858, 0.06842, 0.09983, 0.05279, 0.1311, 0.05279, 0.09983, 0.06842, 0.09983, 0.06842, 0.1311, 0.05279, 0.1623, 0.05279, 0.1311, 0.06842, 0.1311, 0.06842, 0.1623, 0.05279, 0.1936, 0.05279, 0.1623, 0.06842, 0.1623, 0.06842, 0.1936, 0.05279, 0.2248, 0.05279, 0.1936, 0.06842, 0.1936, 0.06842, 0.2248, 0.06842, 0.1623, 0.06842, 0.1311, 0.08404, 0.1311, 0.08404, 0.1623, 0.06842, 0.1936, 0.06842, 0.1623, 0.08404, 0.1623, 0.08404, 0.1936, 0.06842, 0.2248, 0.06842, 0.1936, 0.08404, 0.1936, 0.08404, 0.2248, 0.06842, 0.2561, 0.06842, 0.2248, 0.08404, 0.2248, 0.08404, 0.2561, 0.06842, 0.03733, 0.07623, 0.006083, 0.08404, 0.03733, 0.06842, 0.06858, 0.06842, 0.03733, 0.08404, 0.03733, 0.08404, 0.06858, 0.06842, 0.09983, 0.06842, 0.06858, 0.08404, 0.06858, 0.08404, 0.09983, 0.06842, 0.1311, 0.06842, 0.09983, 0.08404, 0.09983, 0.08404, 0.1311, 0.08404, 0.06858, 0.08404, 0.03733, 0.09967, 0.03733, 0.09967, 0.06858, 0.08404, 0.09983, 0.08404, 0.06858, 0.09967, 0.06858, 0.09967, 0.09983, 0.08404, 0.1311, 0.08404, 0.09983, 0.09967, 0.09983, 0.09967, 0.1311, 0.08404, 0.1623, 0.08404, 0.1311, 0.09967, 0.1311, 0.09967, 0.1623, 0.08404, 0.1936, 0.08404, 0.1623, 0.09967, 0.1623, 0.09967, 0.1936, 0.08404, 0.2248, 0.08404, 0.1936, 0.09967, 0.1936, 0.09967, 0.2248, 0.08404, 0.03733, 0.09185, 0.006083, 0.09967, 0.03733, 0.09967, 0.1936, 0.09967, 0.1623, 0.1153, 0.1623, 0.1153, 0.1936, 0.09967, 0.2248, 0.09967, 0.1936, 0.1153, 0.1936, 0.1153, 0.2248, 0.09967, 0.03733, 0.1075, 0.006083, 0.1153, 0.03733, 0.09967, 0.06858, 0.09967, 0.03733, 0.1153, 0.03733, 0.1153, 0.06858, 0.09967, 0.09983, 0.09967, 0.06858, 0.1153, 0.06858, 0.1153, 0.09983, 0.09967, 0.1311, 0.09967, 0.09983, 0.1153, 0.09983, 0.1153, 0.1311, 0.09967, 0.1623, 0.09967, 0.1311, 0.1153, 0.1311, 0.1153, 0.1623, 0.1153, 0.06858, 0.1153, 0.03733, 0.1309, 0.03733, 0.1309, 0.06858, 0.1153, 0.09983, 0.1153, 0.06858, 0.1309, 0.06858, 0.1309, 0.09983, 0.1153, 0.1311, 0.1153, 0.09983, 0.1309, 0.09983, 0.1309, 0.1311, 0.1153, 0.1623, 0.1153, 0.1311, 0.1309, 0.1311, 0.1309, 0.1623, 0.1153, 0.1936, 0.1153, 0.1623, 0.1309, 0.1623, 0.1309, 0.1936, 0.1153, 0.2248, 0.1153, 0.1936, 0.1309, 0.1936, 0.1309, 0.2248, 0.1153, 0.2561, 0.1153, 0.2248, 0.1309, 0.2248, 0.1309, 0.2561, 0.1153, 0.03733, 0.1231, 0.006083, 0.1309, 0.03733, 0.005916, 0.2561, 0.005916, 0.006083, 0.02154, 0.006083, 0.02154, 0.2561, 0.02154, 0.2561, 0.02154, 0.006083, 0.03717, 0.006083, 0.03717, 0.2561, 0.03717, 0.2561, 0.03717, 0.006083, 0.05279, 0.006083, 0.05279, 0.2561, 0.05279, 0.2561, 0.05279, 0.006083, 0.06842, 0.006083, 0.06842, 0.2561, 0.06842, 0.2561, 0.06842, 0.006083, 0.08404, 0.006083, 0.08404, 0.2561, 0.08404, 0.2561, 0.08404, 0.006083, 0.09967, 0.006083, 0.09967, 0.2561, 0.09967, 0.2561, 0.09967, 0.006083, 0.1153, 0.006083, 0.1153, 0.2561, 0.1153, 0.2561, 0.1153, 0.006083, 0.1309, 0.006083, 0.1309, 0.2561, 0.1309, 0.2561, 0.1309, 0.006083, 0.1465, 0.006083, 0.1465, 0.2561, 0.1465, 0.2561, 0.1465, 0.006083, 0.1622, 0.006083, 0.1622, 0.2561, 0.1622, 0.2561, 0.1622, 0.006083, 0.1778, 0.006083, 0.1778, 0.2561, 0.1778, 0.2561, 0.1778, 0.006083, 0.1934, 0.006083, 0.1934, 0.2561, 0.1934, 0.2561, 0.1934, 0.006083, 0.209, 0.006083, 0.209, 0.2561, 0.2247, 0.2561, 0.2247, 0.006083, 0.2403, 0.006083, 0.2403, 0.2561, 0.2403, 0.2561, 0.2403, 0.006083, 0.2559, 0.006083, 0.2559, 0.2561, 0.2559, 0.2561, 0.2559, 0.006083, 0.2715, 0.006083, 0.2715, 0.2561, 0.2715, 0.2561, 0.2715, 0.006083, 0.2872, 0.006083, 0.2872, 0.2561, 0.2872, 0.2561, 0.2872, 0.006083, 0.3028, 0.006083, 0.3028, 0.2561, 0.3028, 0.2561, 0.3028, 0.006083, 0.3184, 0.006083, 0.3184, 0.2561, 0.3184, 0.2561, 0.3184, 0.006083, 0.334, 0.006083, 0.334, 0.2561, 0.334, 0.2561, 0.334, 0.006083, 0.3497, 0.006083, 0.3497, 0.2561, 0.3497, 0.2561, 0.3497, 0.006083, 0.3653, 0.006083, 0.3653, 0.2561, 0.3653, 0.2561, 0.3653, 0.006083, 0.3809, 0.006083, 0.3809, 0.2561, 0.3809, 0.2561, 0.3809, 0.006083, 0.3965, 0.006083, 0.3965, 0.2561, 0.3965, 0.2561, 0.3965, 0.006083, 0.4122, 0.006083, 0.4122, 0.2561, 0.4122, 0.2561, 0.4122, 0.006083, 0.4278, 0.006083, 0.4278, 0.2561, 0.4278, 0.2561, 0.4278, 0.006083, 0.4434, 0.006083, 0.4434, 0.2561, 0.4434, 0.2561, 0.4434, 0.006083, 0.459, 0.006083, 0.459, 0.2561, 0.459, 0.2561, 0.459, 0.006083, 0.4747, 0.006083, 0.4747, 0.2561, 0.4747, 0.2561, 0.4747, 0.006083, 0.4903, 0.006083, 0.4903, 0.2561, 0.1309, 0.2611, 0.1075, 0.2634, 0.08499, 0.2702, 0.06425, 0.2813, 0.04606, 0.2962, 0.03114, 0.3144, 0.02005, 0.3352, 0.01322, 0.3577, 0.01092, 0.3811, 0.01322, 0.4045, 0.02005, 0.427, 0.03114, 0.4478, 0.04606, 0.4659, 0.06425, 0.4809, 0.08499, 0.4919, 0.1075, 0.4988, 0.1309, 0.5011, 0.1543, 0.4988, 0.1768, 0.4919, 0.1976, 0.4809, 0.2158, 0.4659, 0.2307, 0.4478, 0.2418, 0.427, 0.2486, 0.4045, 0.2509, 0.3811, 0.2486, 0.3577, 0.2418, 0.3352, 0.2307, 0.3144, 0.2158, 0.2962, 0.1976, 0.2813, 0.1768, 0.2702, 0.1543, 0.2634, 0.3653, 0.2561, 0.3653, 0.2248, 0.3809, 0.2248, 0.3809, 0.2561, 0.4903, 0.2561, 0.4903, 0.2248, 0.5059, 0.2248, 0.5059, 0.2561, 0.05279, 0.2561, 0.05279, 0.2248, 0.06842, 0.2248, 0.06842, 0.2561, 0.3965, 0.2561, 0.3965, 0.2248, 0.4122, 0.2248, 0.4122, 0.2561, 0.3809, 0.2561, 0.3809, 0.2248, 0.3965, 0.2248, 0.3965, 0.2561, 0.005916, 0.2561, 0.005916, 0.2248, 0.02154, 0.2248, 0.02154, 0.2561, 0.08404, 0.2561, 0.08404, 0.2248, 0.09967, 0.2248, 0.09967, 0.2561, 0.4122, 0.2561, 0.4122, 0.2248, 0.4278, 0.2248, 0.4278, 0.2561, 0.02154, 0.2561, 0.02154, 0.2248, 0.03717, 0.2248, 0.03717, 0.2561, 0.4434, 0.2561, 0.4434, 0.2248, 0.459, 0.2248, 0.459, 0.2561, 0.03717, 0.2561, 0.03717, 0.2248, 0.05279, 0.2248, 0.05279, 0.2561, 0.4747, 0.2561, 0.4747, 0.2248, 0.4903, 0.2248, 0.4903, 0.2561, 0.459, 0.2561, 0.459, 0.2248, 0.4747, 0.2248, 0.4747, 0.2561, 0.09967, 0.2561, 0.09967, 0.2248, 0.1153, 0.2248, 0.1153, 0.2561, 0.209, 0.2561, 0.209, 0.006083, 0.2247, 0.006083, 0.2247, 0.2561, 0.4903, 0.2561, 0.4903, 0.006083, 0.5059, 0.006083, 0.5059, 0.2561, 0.1309, 0.06858, 0.1465, 0.06858, 0.1465, 0.03733, 0.1309, 0.03733, 0.1309, 0.09983, 0.1465, 0.09983, 0.1465, 0.06858, 0.1309, 0.06858, 0.1309, 0.1311, 0.1465, 0.1311, 0.1465, 0.09983, 0.1309, 0.09983, 0.1309, 0.1623, 0.1465, 0.1623, 0.1465, 0.1311, 0.1309, 0.1311, 0.1309, 0.1936, 0.1465, 0.1936, 0.1465, 0.1623, 0.1309, 0.1623, 0.1309, 0.2248, 0.1465, 0.2248, 0.1465, 0.1936, 0.1309, 0.1936, 0.1309, 0.2561, 0.1465, 0.2561, 0.1465, 0.2248, 0.1309, 0.2248, 0.1309, 0.03733, 0.1465, 0.03733, 0.1387, 0.006083, 0.1465, 0.2561, 0.1622, 0.2561, 0.1622, 0.2248, 0.1465, 0.2248, 0.1465, 0.03733, 0.1622, 0.03733, 0.1544, 0.006083, 0.1465, 0.06858, 0.1622, 0.06858, 0.1622, 0.03733, 0.1465, 0.03733, 0.1465, 0.09983, 0.1622, 0.09983, 0.1622, 0.06858, 0.1465, 0.06858, 0.1465, 0.1311, 0.1622, 0.1311, 0.1622, 0.09983, 0.1465, 0.09983, 0.1465, 0.1623, 0.1622, 0.1623, 0.1622, 0.1311, 0.1465, 0.1311, 0.1465, 0.1936, 0.1622, 0.1936, 0.1622, 0.1623, 0.1465, 0.1623, 0.1465, 0.2248, 0.1622, 0.2248, 0.1622, 0.1936, 0.1465, 0.1936, 0.1622, 0.1623, 0.1778, 0.1623, 0.1778, 0.1311, 0.1622, 0.1311, 0.1622, 0.1936, 0.1778, 0.1936, 0.1778, 0.1623, 0.1622, 0.1623, 0.1622, 0.2248, 0.1778, 0.2248, 0.1778, 0.1936, 0.1622, 0.1936, 0.1622, 0.2561, 0.1778, 0.2561, 0.1778, 0.2248, 0.1622, 0.2248, 0.1622, 0.03733, 0.1778, 0.03733, 0.17, 0.006083, 0.1622, 0.06858, 0.1778, 0.06858, 0.1778, 0.03733, 0.1622, 0.03733, 0.1622, 0.09983, 0.1778, 0.09983, 0.1778, 0.06858, 0.1622, 0.06858, 0.1622, 0.1311, 0.1778, 0.1311, 0.1778, 0.09983, 0.1622, 0.09983, 0.1778, 0.03733, 0.1934, 0.03733, 0.1856, 0.006083, 0.1778, 0.06858, 0.1934, 0.06858, 0.1934, 0.03733, 0.1778, 0.03733, 0.1778, 0.09983, 0.1934, 0.09983, 0.1934, 0.06858, 0.1778, 0.06858, 0.1778, 0.1311, 0.1934, 0.1311, 0.1934, 0.09983, 0.1778, 0.09983, 0.1778, 0.1623, 0.1934, 0.1623, 0.1934, 0.1311, 0.1778, 0.1311, 0.1778, 0.1936, 0.1934, 0.1936, 0.1934, 0.1623, 0.1778, 0.1623, 0.1778, 0.2248, 0.1934, 0.2248, 0.1934, 0.1936, 0.1778, 0.1936, 0.1778, 0.2561, 0.1934, 0.2561, 0.1934, 0.2248, 0.1778, 0.2248, 0.1934, 0.1623, 0.209, 0.1623, 0.209, 0.1311, 0.1934, 0.1311, 0.1934, 0.1936, 0.209, 0.1936, 0.209, 0.1623, 0.1934, 0.1623, 0.1934, 0.2248, 0.209, 0.2248, 0.209, 0.1936, 0.1934, 0.1936, 0.1934, 0.2561, 0.209, 0.2561, 0.209, 0.2248, 0.1934, 0.2248, 0.1934, 0.03733, 0.209, 0.03733, 0.2012, 0.006083, 0.1934, 0.06858, 0.209, 0.06858, 0.209, 0.03733, 0.1934, 0.03733, 0.1934, 0.09983, 0.209, 0.09983, 0.209, 0.06858, 0.1934, 0.06858, 0.1934, 0.1311, 0.209, 0.1311, 0.209, 0.09983, 0.1934, 0.09983, 0.209, 0.06858, 0.2247, 0.06858, 0.2247, 0.03733, 0.209, 0.03733, 0.209, 0.09983, 0.2247, 0.09983, 0.2247, 0.06858, 0.209, 0.06858, 0.209, 0.1311, 0.2247, 0.1311, 0.2247, 0.09983, 0.209, 0.09983, 0.209, 0.1623, 0.2247, 0.1623, 0.2247, 0.1311, 0.209, 0.1311, 0.209, 0.1936, 0.2247, 0.1936, 0.2247, 0.1623, 0.209, 0.1623, 0.209, 0.2248, 0.2247, 0.2248, 0.2247, 0.1936, 0.209, 0.1936, 0.209, 0.2561, 0.2247, 0.2561, 0.2247, 0.2248, 0.209, 0.2248, 0.209, 0.03733, 0.2247, 0.03733, 0.2169, 0.006083, 0.2247, 0.1936, 0.2403, 0.1936, 0.2403, 0.1623, 0.2247, 0.1623, 0.2247, 0.2248, 0.2403, 0.2248, 0.2403, 0.1936, 0.2247, 0.1936, 0.2247, 0.2561, 0.2403, 0.2561, 0.2403, 0.2248, 0.2247, 0.2248, 0.2247, 0.03733, 0.2403, 0.03733, 0.2325, 0.006083, 0.2247, 0.06858, 0.2403, 0.06858, 0.2403, 0.03733, 0.2247, 0.03733, 0.2247, 0.09983, 0.2403, 0.09983, 0.2403, 0.06858, 0.2247, 0.06858, 0.2247, 0.1311, 0.2403, 0.1311, 0.2403, 0.09983, 0.2247, 0.09983, 0.2247, 0.1623, 0.2403, 0.1623, 0.2403, 0.1311, 0.2247, 0.1311, 0.2403, 0.06858, 0.2559, 0.06858, 0.2559, 0.03733, 0.2403, 0.03733, 0.2403, 0.09983, 0.2559, 0.09983, 0.2559, 0.06858, 0.2403, 0.06858, 0.2403, 0.1311, 0.2559, 0.1311, 0.2559, 0.09983, 0.2403, 0.09983, 0.2403, 0.1623, 0.2559, 0.1623, 0.2559, 0.1311, 0.2403, 0.1311, 0.2403, 0.1936, 0.2559, 0.1936, 0.2559, 0.1623, 0.2403, 0.1623, 0.2403, 0.2248, 0.2559, 0.2248, 0.2559, 0.1936, 0.2403, 0.1936, 0.2403, 0.2561, 0.2559, 0.2561, 0.2559, 0.2248, 0.2403, 0.2248, 0.2403, 0.03733, 0.2559, 0.03733, 0.2481, 0.006083, 0.2559, 0.1936, 0.2715, 0.1936, 0.2715, 0.1623, 0.2559, 0.1623, 0.2559, 0.2248, 0.2715, 0.2248, 0.2715, 0.1936, 0.2559, 0.1936, 0.2559, 0.2561, 0.2715, 0.2561, 0.2715, 0.2248, 0.2559, 0.2248, 0.2559, 0.03733, 0.2715, 0.03733, 0.2637, 0.006083, 0.2559, 0.06858, 0.2715, 0.06858, 0.2715, 0.03733, 0.2559, 0.03733, 0.2559, 0.09983, 0.2715, 0.09983, 0.2715, 0.06858, 0.2559, 0.06858, 0.2559, 0.1311, 0.2715, 0.1311, 0.2715, 0.09983, 0.2559, 0.09983, 0.2559, 0.1623, 0.2715, 0.1623, 0.2715, 0.1311, 0.2559, 0.1311, 0.2715, 0.09983, 0.2872, 0.09983, 0.2872, 0.06858, 0.2715, 0.06858, 0.2715, 0.1311, 0.2872, 0.1311, 0.2872, 0.09983, 0.2715, 0.09983, 0.2715, 0.1623, 0.2872, 0.1623, 0.2872, 0.1311, 0.2715, 0.1311, 0.2715, 0.1936, 0.2872, 0.1936, 0.2872, 0.1623, 0.2715, 0.1623, 0.2715, 0.2248, 0.2872, 0.2248, 0.2872, 0.1936, 0.2715, 0.1936, 0.2715, 0.2561, 0.2872, 0.2561, 0.2872, 0.2248, 0.2715, 0.2248, 0.2715, 0.03733, 0.2872, 0.03733, 0.2794, 0.006083, 0.2715, 0.06858, 0.2872, 0.06858, 0.2872, 0.03733, 0.2715, 0.03733, 0.2872, 0.2248, 0.3028, 0.2248, 0.3028, 0.1936, 0.2872, 0.1936, 0.2872, 0.2561, 0.3028, 0.2561, 0.3028, 0.2248, 0.2872, 0.2248, 0.2872, 0.03733, 0.3028, 0.03733, 0.295, 0.006083, 0.2872, 0.06858, 0.3028, 0.06858, 0.3028, 0.03733, 0.2872, 0.03733, 0.2872, 0.09983, 0.3028, 0.09983, 0.3028, 0.06858, 0.2872, 0.06858, 0.2872, 0.1311, 0.3028, 0.1311, 0.3028, 0.09983, 0.2872, 0.09983, 0.2872, 0.1623, 0.3028, 0.1623, 0.3028, 0.1311, 0.2872, 0.1311, 0.2872, 0.1936, 0.3028, 0.1936, 0.3028, 0.1623, 0.2872, 0.1623, 0.3028, 0.1311, 0.3184, 0.1311, 0.3184, 0.09983, 0.3028, 0.09983, 0.3028, 0.1623, 0.3184, 0.1623, 0.3184, 0.1311, 0.3028, 0.1311, 0.3028, 0.1936, 0.3184, 0.1936, 0.3184, 0.1623, 0.3028, 0.1623, 0.3028, 0.2248, 0.3184, 0.2248, 0.3184, 0.1936, 0.3028, 0.1936, 0.3028, 0.2561, 0.3184, 0.2561, 0.3184, 0.2248, 0.3028, 0.2248, 0.3028, 0.03733, 0.3184, 0.03733, 0.3106, 0.006083, 0.3028, 0.06858, 0.3184, 0.06858, 0.3184, 0.03733, 0.3028, 0.03733, 0.3028, 0.09983, 0.3184, 0.09983, 0.3184, 0.06858, 0.3028, 0.06858, 0.3184, 0.2561, 0.334, 0.2561, 0.334, 0.2248, 0.3184, 0.2248, 0.3184, 0.03733, 0.334, 0.03733, 0.3262, 0.006083, 0.3184, 0.06858, 0.334, 0.06858, 0.334, 0.03733, 0.3184, 0.03733, 0.3184, 0.09983, 0.334, 0.09983, 0.334, 0.06858, 0.3184, 0.06858, 0.3184, 0.1311, 0.334, 0.1311, 0.334, 0.09983, 0.3184, 0.09983, 0.3184, 0.1623, 0.334, 0.1623, 0.334, 0.1311, 0.3184, 0.1311, 0.3184, 0.1936, 0.334, 0.1936, 0.334, 0.1623, 0.3184, 0.1623, 0.3184, 0.2248, 0.334, 0.2248, 0.334, 0.1936, 0.3184, 0.1936, 0.334, 0.1311, 0.3497, 0.1311, 0.3497, 0.09983, 0.334, 0.09983, 0.334, 0.1623, 0.3497, 0.1623, 0.3497, 0.1311, 0.334, 0.1311, 0.334, 0.1936, 0.3497, 0.1936, 0.3497, 0.1623, 0.334, 0.1623, 0.334, 0.2248, 0.3497, 0.2248, 0.3497, 0.1936, 0.334, 0.1936, 0.334, 0.2561, 0.3497, 0.2561, 0.3497, 0.2248, 0.334, 0.2248, 0.334, 0.03733, 0.3497, 0.03733, 0.3419, 0.006083, 0.334, 0.06858, 0.3497, 0.06858, 0.3497, 0.03733, 0.334, 0.03733, 0.334, 0.09983, 0.3497, 0.09983, 0.3497, 0.06858, 0.334, 0.06858, 0.3497, 0.2561, 0.3653, 0.2561, 0.3653, 0.2248, 0.3497, 0.2248, 0.3497, 0.03733, 0.3653, 0.03733, 0.3575, 0.006083, 0.3497, 0.06858, 0.3653, 0.06858, 0.3653, 0.03733, 0.3497, 0.03733, 0.3497, 0.09983, 0.3653, 0.09983, 0.3653, 0.06858, 0.3497, 0.06858, 0.3497, 0.1311, 0.3653, 0.1311, 0.3653, 0.09983, 0.3497, 0.09983, 0.3497, 0.1623, 0.3653, 0.1623, 0.3653, 0.1311, 0.3497, 0.1311, 0.3497, 0.1936, 0.3653, 0.1936, 0.3653, 0.1623, 0.3497, 0.1623, 0.3497, 0.2248, 0.3653, 0.2248, 0.3653, 0.1936, 0.3497, 0.1936, 0.3653, 0.1623, 0.3809, 0.1623, 0.3809, 0.1311, 0.3653, 0.1311, 0.3653, 0.1936, 0.3809, 0.1936, 0.3809, 0.1623, 0.3653, 0.1623, 0.3653, 0.2248, 0.3809, 0.2248, 0.3809, 0.1936, 0.3653, 0.1936, 0.3653, 0.03733, 0.3809, 0.03733, 0.3731, 0.006083, 0.3653, 0.06858, 0.3809, 0.06858, 0.3809, 0.03733, 0.3653, 0.03733, 0.3653, 0.09983, 0.3809, 0.09983, 0.3809, 0.06858, 0.3653, 0.06858, 0.3653, 0.1311, 0.3809, 0.1311, 0.3809, 0.09983, 0.3653, 0.09983, 0.3809, 0.03733, 0.3965, 0.03733, 0.3887, 0.006083, 0.3809, 0.06858, 0.3965, 0.06858, 0.3965, 0.03733, 0.3809, 0.03733, 0.3809, 0.09983, 0.3965, 0.09983, 0.3965, 0.06858, 0.3809, 0.06858, 0.3809, 0.1311, 0.3965, 0.1311, 0.3965, 0.09983, 0.3809, 0.09983, 0.3809, 0.1623, 0.3965, 0.1623, 0.3965, 0.1311, 0.3809, 0.1311, 0.3809, 0.1936, 0.3965, 0.1936, 0.3965, 0.1623, 0.3809, 0.1623, 0.3809, 0.2248, 0.3965, 0.2248, 0.3965, 0.1936, 0.3809, 0.1936, 0.3965, 0.1623, 0.4122, 0.1623, 0.4122, 0.1311, 0.3965, 0.1311, 0.3965, 0.1936, 0.4122, 0.1936, 0.4122, 0.1623, 0.3965, 0.1623, 0.3965, 0.2248, 0.4122, 0.2248, 0.4122, 0.1936, 0.3965, 0.1936, 0.3965, 0.03733, 0.4122, 0.03733, 0.4044, 0.006083, 0.3965, 0.06858, 0.4122, 0.06858, 0.4122, 0.03733, 0.3965, 0.03733, 0.3965, 0.09983, 0.4122, 0.09983, 0.4122, 0.06858, 0.3965, 0.06858, 0.3965, 0.1311, 0.4122, 0.1311, 0.4122, 0.09983, 0.3965, 0.09983, 0.4122, 0.06858, 0.4278, 0.06858, 0.4278, 0.03733, 0.4122, 0.03733, 0.4122, 0.09983, 0.4278, 0.09983, 0.4278, 0.06858, 0.4122, 0.06858, 0.4122, 0.1311, 0.4278, 0.1311, 0.4278, 0.09983, 0.4122, 0.09983, 0.4122, 0.1623, 0.4278, 0.1623, 0.4278, 0.1311, 0.4122, 0.1311, 0.4122, 0.1936, 0.4278, 0.1936, 0.4278, 0.1623, 0.4122, 0.1623, 0.4122, 0.2248, 0.4278, 0.2248, 0.4278, 0.1936, 0.4122, 0.1936, 0.4122, 0.03733, 0.4278, 0.03733, 0.42, 0.006083, 0.4278, 0.1936, 0.4434, 0.1936, 0.4434, 0.1623, 0.4278, 0.1623, 0.4278, 0.2248, 0.4434, 0.2248, 0.4434, 0.1936, 0.4278, 0.1936, 0.4278, 0.2561, 0.4434, 0.2561, 0.4434, 0.2248, 0.4278, 0.2248, 0.4278, 0.03733, 0.4434, 0.03733, 0.4356, 0.006083, 0.4278, 0.06858, 0.4434, 0.06858, 0.4434, 0.03733, 0.4278, 0.03733, 0.4278, 0.09983, 0.4434, 0.09983, 0.4434, 0.06858, 0.4278, 0.06858, 0.4278, 0.1311, 0.4434, 0.1311, 0.4434, 0.09983, 0.4278, 0.09983, 0.4278, 0.1623, 0.4434, 0.1623, 0.4434, 0.1311, 0.4278, 0.1311, 0.4434, 0.09983, 0.459, 0.09983, 0.459, 0.06858, 0.4434, 0.06858, 0.4434, 0.1311, 0.459, 0.1311, 0.459, 0.09983, 0.4434, 0.09983, 0.4434, 0.1623, 0.459, 0.1623, 0.459, 0.1311, 0.4434, 0.1311, 0.4434, 0.1936, 0.459, 0.1936, 0.459, 0.1623, 0.4434, 0.1623, 0.4434, 0.2248, 0.459, 0.2248, 0.459, 0.1936, 0.4434, 0.1936, 0.4434, 0.03733, 0.459, 0.03733, 0.4512, 0.006083, 0.4434, 0.06858, 0.459, 0.06858, 0.459, 0.03733, 0.4434, 0.03733, 0.459, 0.2248, 0.4747, 0.2248, 0.4747, 0.1936, 0.459, 0.1936, 0.459, 0.03733, 0.4747, 0.03733, 0.4669, 0.006083, 0.459, 0.06858, 0.4747, 0.06858, 0.4747, 0.03733, 0.459, 0.03733, 0.459, 0.09983, 0.4747, 0.09983, 0.4747, 0.06858, 0.459, 0.06858, 0.459, 0.1311, 0.4747, 0.1311, 0.4747, 0.09983, 0.459, 0.09983, 0.459, 0.1623, 0.4747, 0.1623, 0.4747, 0.1311, 0.459, 0.1311, 0.459, 0.1936, 0.4747, 0.1936, 0.4747, 0.1623, 0.459, 0.1623, 0.4747, 0.09983, 0.4903, 0.09983, 0.4903, 0.06858, 0.4747, 0.06858, 0.4747, 0.1311, 0.4903, 0.1311, 0.4903, 0.09983, 0.4747, 0.09983, 0.4747, 0.1623, 0.4903, 0.1623, 0.4903, 0.1311, 0.4747, 0.1311, 0.4747, 0.1936, 0.4903, 0.1936, 0.4903, 0.1623, 0.4747, 0.1623, 0.4747, 0.2248, 0.4903, 0.2248, 0.4903, 0.1936, 0.4747, 0.1936, 0.4747, 0.03733, 0.4903, 0.03733, 0.4825, 0.006083, 0.4747, 0.06858, 0.4903, 0.06858, 0.4903, 0.03733, 0.4747, 0.03733, 0.4903, 0.2248, 0.5059, 0.2248, 0.5059, 0.1936, 0.4903, 0.1936, 0.4903, 0.03733, 0.5059, 0.03733, 0.4981, 0.006083, 0.4903, 0.06858, 0.5059, 0.06858, 0.5059, 0.03733, 0.4903, 0.03733, 0.4903, 0.09983, 0.5059, 0.09983, 0.5059, 0.06858, 0.4903, 0.06858, 0.4903, 0.1311, 0.5059, 0.1311, 0.5059, 0.09983, 0.4903, 0.09983, 0.4903, 0.1623, 0.5059, 0.1623, 0.5059, 0.1311, 0.4903, 0.1311, 0.4903, 0.1936, 0.5059, 0.1936, 0.5059, 0.1623, 0.4903, 0.1623, 0.005916, 0.1311, 0.02154, 0.1311, 0.02154, 0.09983, 0.005916, 0.09983, 0.005916, 0.1623, 0.02154, 0.1623, 0.02154, 0.1311, 0.005916, 0.1311, 0.005916, 0.1936, 0.02154, 0.1936, 0.02154, 0.1623, 0.005916, 0.1623, 0.005916, 0.2248, 0.02154, 0.2248, 0.02154, 0.1936, 0.005916, 0.1936, 0.005916, 0.03733, 0.02154, 0.03733, 0.01373, 0.006083, 0.005916, 0.06858, 0.02154, 0.06858, 0.02154, 0.03733, 0.005916, 0.03733, 0.005916, 0.09983, 0.02154, 0.09983, 0.02154, 0.06858, 0.005916, 0.06858, 0.02154, 0.03733, 0.03717, 0.03733, 0.02935, 0.006083, 0.02154, 0.06858, 0.03717, 0.06858, 0.03717, 0.03733, 0.02154, 0.03733, 0.02154, 0.09983, 0.03717, 0.09983, 0.03717, 0.06858, 0.02154, 0.06858, 0.02154, 0.1311, 0.03717, 0.1311, 0.03717, 0.09983, 0.02154, 0.09983, 0.02154, 0.1623, 0.03717, 0.1623, 0.03717, 0.1311, 0.02154, 0.1311, 0.02154, 0.1936, 0.03717, 0.1936, 0.03717, 0.1623, 0.02154, 0.1623, 0.02154, 0.2248, 0.03717, 0.2248, 0.03717, 0.1936, 0.02154, 0.1936, 0.03717, 0.1311, 0.05279, 0.1311, 0.05279, 0.09983, 0.03717, 0.09983, 0.03717, 0.1623, 0.05279, 0.1623, 0.05279, 0.1311, 0.03717, 0.1311, 0.03717, 0.1936, 0.05279, 0.1936, 0.05279, 0.1623, 0.03717, 0.1623, 0.03717, 0.2248, 0.05279, 0.2248, 0.05279, 0.1936, 0.03717, 0.1936, 0.03717, 0.03733, 0.05279, 0.03733, 0.04498, 0.006083, 0.03717, 0.06858, 0.05279, 0.06858, 0.05279, 0.03733, 0.03717, 0.03733, 0.03717, 0.09983, 0.05279, 0.09983, 0.05279, 0.06858, 0.03717, 0.06858, 0.05279, 0.03733, 0.06842, 0.03733, 0.0606, 0.006083, 0.05279, 0.06858, 0.06842, 0.06858, 0.06842, 0.03733, 0.05279, 0.03733, 0.05279, 0.09983, 0.06842, 0.09983, 0.06842, 0.06858, 0.05279, 0.06858, 0.05279, 0.1311, 0.06842, 0.1311, 0.06842, 0.09983, 0.05279, 0.09983, 0.05279, 0.1623, 0.06842, 0.1623, 0.06842, 0.1311, 0.05279, 0.1311, 0.05279, 0.1936, 0.06842, 0.1936, 0.06842, 0.1623, 0.05279, 0.1623, 0.05279, 0.2248, 0.06842, 0.2248, 0.06842, 0.1936, 0.05279, 0.1936, 0.06842, 0.1623, 0.08404, 0.1623, 0.08404, 0.1311, 0.06842, 0.1311, 0.06842, 0.1936, 0.08404, 0.1936, 0.08404, 0.1623, 0.06842, 0.1623, 0.06842, 0.2248, 0.08404, 0.2248, 0.08404, 0.1936, 0.06842, 0.1936, 0.06842, 0.2561, 0.08404, 0.2561, 0.08404, 0.2248, 0.06842, 0.2248, 0.06842, 0.03733, 0.08404, 0.03733, 0.07623, 0.006083, 0.06842, 0.06858, 0.08404, 0.06858, 0.08404, 0.03733, 0.06842, 0.03733, 0.06842, 0.09983, 0.08404, 0.09983, 0.08404, 0.06858, 0.06842, 0.06858, 0.06842, 0.1311, 0.08404, 0.1311, 0.08404, 0.09983, 0.06842, 0.09983, 0.08404, 0.06858, 0.09967, 0.06858, 0.09967, 0.03733, 0.08404, 0.03733, 0.08404, 0.09983, 0.09967, 0.09983, 0.09967, 0.06858, 0.08404, 0.06858, 0.08404, 0.1311, 0.09967, 0.1311, 0.09967, 0.09983, 0.08404, 0.09983, 0.08404, 0.1623, 0.09967, 0.1623, 0.09967, 0.1311, 0.08404, 0.1311, 0.08404, 0.1936, 0.09967, 0.1936, 0.09967, 0.1623, 0.08404, 0.1623, 0.08404, 0.2248, 0.09967, 0.2248, 0.09967, 0.1936, 0.08404, 0.1936, 0.08404, 0.03733, 0.09967, 0.03733, 0.09185, 0.006083, 0.09967, 0.1936, 0.1153, 0.1936, 0.1153, 0.1623, 0.09967, 0.1623, 0.09967, 0.2248, 0.1153, 0.2248, 0.1153, 0.1936, 0.09967, 0.1936, 0.09967, 0.03733, 0.1153, 0.03733, 0.1075, 0.006083, 0.09967, 0.06858, 0.1153, 0.06858, 0.1153, 0.03733, 0.09967, 0.03733, 0.09967, 0.09983, 0.1153, 0.09983, 0.1153, 0.06858, 0.09967, 0.06858, 0.09967, 0.1311, 0.1153, 0.1311, 0.1153, 0.09983, 0.09967, 0.09983, 0.09967, 0.1623, 0.1153, 0.1623, 0.1153, 0.1311, 0.09967, 0.1311, 0.1153, 0.06858, 0.1309, 0.06858, 0.1309, 0.03733, 0.1153, 0.03733, 0.1153, 0.09983, 0.1309, 0.09983, 0.1309, 0.06858, 0.1153, 0.06858, 0.1153, 0.1311, 0.1309, 0.1311, 0.1309, 0.09983, 0.1153, 0.09983, 0.1153, 0.1623, 0.1309, 0.1623, 0.1309, 0.1311, 0.1153, 0.1311, 0.1153, 0.1936, 0.1309, 0.1936, 0.1309, 0.1623, 0.1153, 0.1623, 0.1153, 0.2248, 0.1309, 0.2248, 0.1309, 0.1936, 0.1153, 0.1936, 0.1153, 0.2561, 0.1309, 0.2561, 0.1309, 0.2248, 0.1153, 0.2248, 0.1153, 0.03733, 0.1309, 0.03733, 0.1231, 0.006083, 0.005916, 0.2561, 0.02154, 0.2561, 0.02154, 0.006083, 0.005916, 0.006083, 0.02154, 0.2561, 0.03717, 0.2561, 0.03717, 0.006083, 0.02154, 0.006083, 0.03717, 0.2561, 0.05279, 0.2561, 0.05279, 0.006083, 0.03717, 0.006083, 0.05279, 0.2561, 0.06842, 0.2561, 0.06842, 0.006083, 0.05279, 0.006083, 0.06842, 0.2561, 0.08404, 0.2561, 0.08404, 0.006083, 0.06842, 0.006083, 0.08404, 0.2561, 0.09967, 0.2561, 0.09967, 0.006083, 0.08404, 0.006083, 0.09967, 0.2561, 0.1153, 0.2561, 0.1153, 0.006083, 0.09967, 0.006083, 0.1153, 0.2561, 0.1309, 0.2561, 0.1309, 0.006083, 0.1153, 0.006083, 0.1309, 0.2561, 0.1465, 0.2561, 0.1465, 0.006083, 0.1309, 0.006083, 0.1465, 0.2561, 0.1622, 0.2561, 0.1622, 0.006083, 0.1465, 0.006083, 0.1622, 0.2561, 0.1778, 0.2561, 0.1778, 0.006083, 0.1622, 0.006083, 0.1778, 0.2561, 0.1934, 0.2561, 0.1934, 0.006083, 0.1778, 0.006083, 0.1934, 0.2561, 0.209, 0.2561, 0.209, 0.006083, 0.1934, 0.006083, 0.2247, 0.2561, 0.2403, 0.2561, 0.2403, 0.006083, 0.2247, 0.006083, 0.2403, 0.2561, 0.2559, 0.2561, 0.2559, 0.006083, 0.2403, 0.006083, 0.2559, 0.2561, 0.2715, 0.2561, 0.2715, 0.006083, 0.2559, 0.006083, 0.2715, 0.2561, 0.2872, 0.2561, 0.2872, 0.006083, 0.2715, 0.006083, 0.2872, 0.2561, 0.3028, 0.2561, 0.3028, 0.006083, 0.2872, 0.006083, 0.3028, 0.2561, 0.3184, 0.2561, 0.3184, 0.006083, 0.3028, 0.006083, 0.3184, 0.2561, 0.334, 0.2561, 0.334, 0.006083, 0.3184, 0.006083, 0.334, 0.2561, 0.3497, 0.2561, 0.3497, 0.006083, 0.334, 0.006083, 0.3497, 0.2561, 0.3653, 0.2561, 0.3653, 0.006083, 0.3497, 0.006083, 0.3653, 0.2561, 0.3809, 0.2561, 0.3809, 0.006083, 0.3653, 0.006083, 0.3809, 0.2561, 0.3965, 0.2561, 0.3965, 0.006083, 0.3809, 0.006083, 0.3965, 0.2561, 0.4122, 0.2561, 0.4122, 0.006083, 0.3965, 0.006083, 0.4122, 0.2561, 0.4278, 0.2561, 0.4278, 0.006083, 0.4122, 0.006083, 0.4278, 0.2561, 0.4434, 0.2561, 0.4434, 0.006083, 0.4278, 0.006083, 0.4434, 0.2561, 0.459, 0.2561, 0.459, 0.006083, 0.4434, 0.006083, 0.459, 0.2561, 0.4747, 0.2561, 0.4747, 0.006083, 0.459, 0.006083, 0.4747, 0.2561, 0.4903, 0.2561, 0.4903, 0.006083, 0.4747, 0.006083, 0.1309, 0.2611, 0.1543, 0.2634, 0.1768, 0.2702, 0.1976, 0.2813, 0.2158, 0.2962, 0.2307, 0.3144, 0.2418, 0.3352, 0.2486, 0.3577, 0.2509, 0.3811, 0.2486, 0.4045, 0.2418, 0.427, 0.2307, 0.4478, 0.2158, 0.4659, 0.1976, 0.4809, 0.1768, 0.4919, 0.1543, 0.4988, 0.1309, 0.5011, 0.1075, 0.4988, 0.08499, 0.4919, 0.06425, 0.4809, 0.04606, 0.4659, 0.03114, 0.4478, 0.02005, 0.427, 0.01322, 0.4045, 0.01092, 0.3811, 0.01322, 0.3577, 0.02005, 0.3352, 0.03114, 0.3144, 0.04606, 0.2962, 0.06425, 0.2813, 0.08499, 0.2702, 0.1075, 0.2634, 0.3653, 0.2561, 0.3809, 0.2561, 0.3809, 0.2248, 0.3653, 0.2248, 0.4903, 0.2561, 0.5059, 0.2561, 0.5059, 0.2248, 0.4903, 0.2248, 0.05279, 0.2561, 0.06842, 0.2561, 0.06842, 0.2248, 0.05279, 0.2248, 0.3965, 0.2561, 0.4122, 0.2561, 0.4122, 0.2248, 0.3965, 0.2248, 0.3809, 0.2561, 0.3965, 0.2561, 0.3965, 0.2248, 0.3809, 0.2248, 0.005916, 0.2561, 0.02154, 0.2561, 0.02154, 0.2248, 0.005916, 0.2248, 0.08404, 0.2561, 0.09967, 0.2561, 0.09967, 0.2248, 0.08404, 0.2248, 0.4122, 0.2561, 0.4278, 0.2561, 0.4278, 0.2248, 0.4122, 0.2248, 0.02154, 0.2561, 0.03717, 0.2561, 0.03717, 0.2248, 0.02154, 0.2248, 0.4434, 0.2561, 0.459, 0.2561, 0.459, 0.2248, 0.4434, 0.2248, 0.03717, 0.2561, 0.05279, 0.2561, 0.05279, 0.2248, 0.03717, 0.2248, 0.4747, 0.2561, 0.4903, 0.2561, 0.4903, 0.2248, 0.4747, 0.2248, 0.459, 0.2561, 0.4747, 0.2561, 0.4747, 0.2248, 0.459, 0.2248, 0.09967, 0.2561, 0.1153, 0.2561, 0.1153, 0.2248, 0.09967, 0.2248, 0.209, 0.2561, 0.2247, 0.2561, 0.2247, 0.006083, 0.209, 0.006083, 0.4903, 0.2561, 0.5059, 0.2561, 0.5059, 0.006083, 0.4903, 0.006083])
me_cube.materials.append(mat_material)
me_cube.use_remesh_preserve_volume = False
me_cube.use_remesh_preserve_attributes = False
me_cube.use_mirror_vertex_groups = False
me_cube.update()

# ---- objects
ob_cube = bpy.data.objects.new('Cube', me_cube)

# ---- transforms, parenting, visibility, modifiers, constraints
ob_cube.location = (0.0, 0.0, 0.0)
ob_cube.lineart.crease_threshold = 0.0
_m = ob_cube.modifiers.new('Auto Smooth', 'NODES')
_m.node_group = ng_auto_smooth
_gi = [s.identifier for s in ng_auto_smooth.interface.items_tree if s.item_type == 'SOCKET' and s.in_out == 'INPUT']
_m[_gi[1]] = 0.5236  # Angle

# ---- collection membership
col_collection.objects.link(ob_cube)

# ---- scene / render settings (as saved in the file)
scene.frame_start = 1; scene.frame_end = 250; scene.frame_set(1)
scene.render.engine = 'BLENDER_EEVEE_NEXT'
scene.cycles.use_denoising = False
scene.cycles.samples = 128
scene.cycles.sampling_pattern = 'TABULATED_SOBOL'
scene.cycles.use_adaptive_sampling = False
scene.cycles.use_light_tree = False
scene.view_settings.view_transform = 'Filmic'
bpy.context.view_layer.update()

# ---- added for rendering (the .blend has no active camera and no usable light): camera, sun
cam_auto = bpy.data.cameras.new('AutoCamera')
cam_auto.lens = 50.0
cam_auto.sensor_width = 36.0
cam_auto.clip_end = 1000.0
ob_auto_camera = bpy.data.objects.new('AutoCamera', cam_auto)
scene.collection.objects.link(ob_auto_camera)
ob_auto_camera.location = (4.32881, -5.1192, 3.14331)
ob_auto_camera.rotation_euler = (1.09748, -7.21219e-08, 0.694738)
scene.camera = ob_auto_camera
light_auto_sun = bpy.data.lights.new('AutoSun', 'SUN')
light_auto_sun.energy = 3.0
light_auto_sun.angle = 0.0523599
ob_auto_sun = bpy.data.objects.new('AutoSun', light_auto_sun)
scene.collection.objects.link(ob_auto_sun)
ob_auto_sun.rotation_euler = (0.872665, 0.174533, 0.523599)
bpy.context.view_layer.update()
